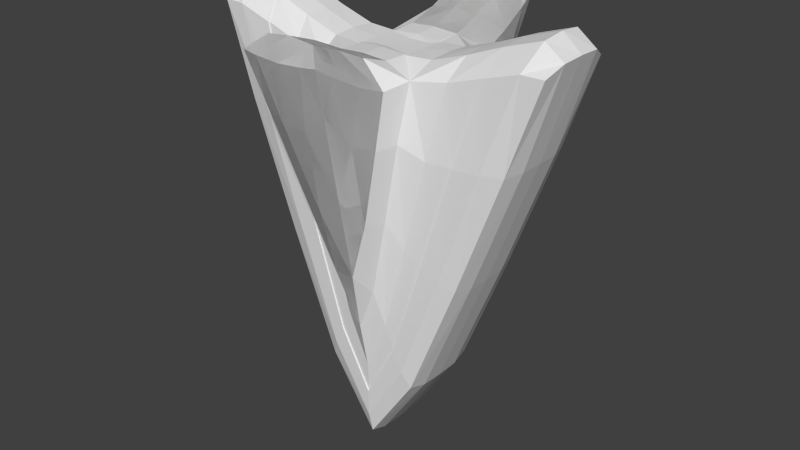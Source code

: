 # Source: ship_enemy_arrow.blend  (saved by Blender 2.70.0; exported with 4.5.12 LTS)
import bpy
from mathutils import Matrix  # noqa: F401  (used for matrix-valued properties, if any)

bpy.ops.wm.read_factory_settings(use_empty=True)
scene = bpy.context.scene
scene.name = 'Scene'

# ---- collections
col_collection_1 = bpy.data.collections.new('Collection 1'); scene.collection.children.link(col_collection_1)

# ---- world
world_world = bpy.data.worlds.new('World'); scene.world = world_world
world_world.color = (0.05088, 0.05088, 0.05088)
world_world.use_sun_shadow = False
world_world.sun_shadow_jitter_overblur = 0.0
world_world.cycles.sampling_method = 'MANUAL'
world_world.cycles.sample_map_resolution = 256

# ---- meshes
me_cylinder_031 = bpy.data.meshes.new('Cylinder.031')
me_cylinder_031.from_pydata([(-1.343e-07, 0.4391, -2.37), (-1.782, 0.4187, 1.789), (1.782, 0.4187, 1.789), (-4.585e-07, -0.4258, -2.37), (-1.782, -0.4054, 1.789), (1.782, -0.4054, 1.789), (0.4704, -0.4833, 1.472), (-0.4704, -0.4833, 1.472), (-2.661e-07, -0.5863, -1.052), (0.4704, 0.4967, 1.472), (-0.4704, 0.4967, 1.472), (-2.637e-08, 0.5996, -1.052), (-0.3965, -1.481, 1.858), (0.3965, -1.481, 1.858), (-0.3965, 1.494, 1.858), (0.3965, 1.494, 1.858), (-0.9877, 0.4389, -0.391), (-0.9877, -0.4256, -0.391), (0.9877, 0.4389, -0.391), (0.9877, -0.4256, -0.391), (-1.849, 0.006663, 1.902), (-3.068e-07, 0.015, -2.444), (1.849, 0.006663, 1.902), (1.215, -0.4262, 1.68), (0.2887, -0.585, 0.167), (-3.825e-07, -0.4874, -1.853), (-1.215, -0.4262, 1.68), (6.412e-08, -0.4872, 1.654), (-0.2887, -0.585, 0.167), (-9.617e-08, 0.5007, -1.853), (0.2887, 0.5983, 0.167), (1.215, 0.4395, 1.68), (9.299e-08, 0.5005, 1.654), (-1.215, 0.4395, 1.68), (-0.2887, 0.5983, 0.167), (-0.421, -1.016, 1.585), (7.008e-09, -1.499, 1.827), (0.421, -1.016, 1.585), (-0.2192, -1.07, 0.5215), (0.2192, -1.07, 0.5215), (0.421, 1.029, 1.585), (5.939e-08, 1.513, 1.827), (-0.421, 1.029, 1.585), (-0.2192, 1.083, 0.5215), (0.2192, 1.083, 0.5215), (-1.035, 0.006665, -0.4141), (1.035, 0.006665, -0.4141), (0.6478, -0.4869, -0.2182), (-0.6478, -0.4869, -0.2182), (0.6478, 0.5002, -0.2182), (-0.6478, 0.5002, -0.2182), (6.214e-08, -1.069, 1.91), (7.274e-08, 1.083, 1.91), (1.294, 0.006663, 1.942), (-1.294, 0.006663, 1.942), (-0.4946, 0.4391, -1.628), (-1.46, 0.4365, 0.8687), (-0.4946, -0.4258, -1.628), (-1.46, -0.4231, 0.8687), (0.4946, 0.4391, -1.628), (1.46, 0.4365, 0.8687), (0.4946, -0.4258, -1.628), (1.46, -0.4231, 0.8687), (-1.841, 0.2437, 1.889), (-1.841, -0.2304, 1.889), (-2.134e-07, 0.246, -2.435), (-3.958e-07, -0.2326, -2.435), (1.841, 0.2437, 1.889), (1.841, -0.2304, 1.889), (1.561, -0.4232, 1.792), (0.4084, -0.5714, 0.9519), (0.1423, -0.5862, -0.6106), (-4.454e-07, -0.4794, -2.141), (-1.561, -0.4232, 1.792), (0.2586, -0.4865, 1.639), (-0.2586, -0.4865, 1.639), (-0.4084, -0.5714, 0.9519), (-0.1423, -0.5862, -0.6106), (-1.094e-07, 0.4927, -2.141), (0.4084, 0.5847, 0.9519), (0.1423, 0.5995, -0.6106), (1.561, 0.4365, 1.792), (0.2586, 0.4999, 1.639), (-0.2586, 0.4999, 1.639), (-1.561, 0.4365, 1.792), (-0.4084, 0.5847, 0.9519), (-0.1423, 0.5995, -0.6106), (-0.436, -0.7317, 1.47), (-0.4143, -1.3, 1.746), (-0.2434, -1.497, 1.844), (0.2434, -1.497, 1.844), (0.436, -0.7317, 1.47), (0.4143, -1.3, 1.746), (-0.09922, -0.79, -0.3855), (-0.3349, -1.338, 1.394), (0.09922, -0.79, -0.3855), (0.3349, -1.338, 1.394), (0.436, 0.745, 1.47), (0.4143, 1.314, 1.746), (-0.2434, 1.511, 1.844), (0.2434, 1.511, 1.844), (-0.436, 0.745, 1.47), (-0.4143, 1.314, 1.746), (-0.09922, 0.8033, -0.3855), (-0.3349, 1.352, 1.394), (0.09922, 0.8033, -0.3855), (0.3349, 1.352, 1.394), (-1.03, -0.2326, -0.4116), (-0.5183, 0.006666, -1.682), (-1.03, 0.2459, -0.4116), (-1.527, 0.006664, 0.8847), (1.03, 0.2459, -0.4116), (0.5183, 0.006666, -1.682), (1.03, -0.2326, -0.4116), (1.527, 0.006664, 0.8847), (0.9627, -0.4798, 0.832), (0.8361, -0.4789, -0.3142), (0.3243, -0.4873, -1.24), (-0.3243, -0.4873, -1.24), (-0.8361, -0.4789, -0.3142), (-0.9627, -0.4798, 0.832), (0.3243, 0.5007, -1.24), (0.8361, 0.4923, -0.3142), (0.9627, 0.4932, 0.832), (-0.9627, 0.4932, 0.832), (-0.8361, 0.4923, -0.3142), (-0.3243, 0.5007, -1.24), (-0.2471, -1.063, 1.874), (6.434e-08, -0.7729, 1.768), (0.2471, -1.063, 1.874), (4.621e-08, -1.349, 2.014), (-0.384, -0.7807, 0.9278), (-0.2601, -0.7892, 0.1901), (-0.3678, -1.062, 1.082), (0.384, -0.7807, 0.9278), (0.3678, -1.062, 1.082), (0.2601, -0.7892, 0.1901), (-1.345e-07, -1.071, 0.3497), (0.1228, -1.343, 1.224), (-0.1228, -1.343, 1.224), (0.2471, 1.077, 1.874), (8.275e-08, 0.7862, 1.768), (-0.2471, 1.077, 1.874), (6.81e-08, 1.362, 2.014), (-0.384, 0.794, 0.9278), (-0.3678, 1.076, 1.082), (-0.2601, 0.8025, 0.1901), (2.517e-08, 1.084, 0.3497), (-0.1228, 1.357, 1.224), (0.1228, 1.357, 1.224), (0.384, 0.794, 0.9278), (0.2601, 0.8025, 0.1901), (0.3678, 1.076, 1.082), (1.285, 0.246, 1.913), (1.657, 0.006663, 2.063), (1.285, -0.2327, 1.913), (-1.285, -0.2327, 1.913), (-1.657, 0.006663, 2.063), (-1.285, 0.246, 1.913), (-0.5157, -0.2326, -1.676), (-0.5157, 0.246, -1.676), (-1.52, -0.2323, 0.8828), (-1.52, 0.2456, 0.8828), (0.5157, 0.246, -1.676), (0.5157, -0.2326, -1.676), (1.52, 0.2456, 0.8828), (1.52, -0.2323, 0.8828), (1.242, -0.4725, 0.8575), (0.4185, -0.4794, -1.455), (-0.4185, -0.4794, -1.455), (-1.242, -0.4725, 0.8575), (0.4185, 0.4927, -1.455), (1.242, 0.4858, 0.8575), (-1.242, 0.4858, 0.8575), (-0.4185, 0.4927, -1.455), (-0.2489, -0.768, 1.735), (0.2489, -0.768, 1.735), (-0.2465, -1.343, 1.985), (0.2465, -1.343, 1.985), (0.2489, 0.7813, 1.735), (-0.2489, 0.7813, 1.735), (0.2465, 1.357, 1.985), (-0.2465, 1.357, 1.985), (1.646, 0.2456, 2.034), (1.646, -0.2323, 2.034), (-1.646, -0.2323, 2.034), (-1.646, 0.2456, 2.034), (0.5097, -0.2359, 1.508), (-0.5097, -0.2359, 1.508), (-2.633e-07, -0.2868, -1.034), (0.5097, 0.2492, 1.508), (-0.5097, 0.2492, 1.508), (-2.597e-08, 0.3002, -1.034), (1.203, -0.2076, 1.67), (0.3153, -0.2862, 0.1728), (-3.785e-07, -0.2379, -1.827), (-1.203, -0.2076, 1.67), (6.362e-08, -0.2378, 1.645), (-0.3153, -0.2862, 0.1728), (-9.507e-08, 0.2512, -1.827), (0.3153, 0.2995, 0.1728), (1.203, 0.2209, 1.67), (9.22e-08, 0.2511, 1.645), (-1.203, 0.2209, 1.67), (-0.3153, 0.2995, 0.1728), (0.5448, 0.006666, 1.649), (-0.5448, 0.006666, 1.649), (0.6414, -0.2376, -0.2086), (-0.6414, -0.2376, -0.2086), (0.6414, 0.251, -0.2086), (-0.6414, 0.251, -0.2086), (1.281, 0.006664, 1.93), (-1.281, 0.006664, 1.93), (8.061e-08, 0.006666, 1.612), (0.847, -0.2054, 1.553), (0.446, -0.2795, 0.9498), (0.1652, -0.2868, -0.597), (-3.274e-07, -0.2375, -1.512), (-0.847, -0.2054, 1.553), (0.256, -0.2375, 1.63), (-0.256, -0.2375, 1.63), (-0.446, -0.2795, 0.9498), (-0.1652, -0.2868, -0.597), (-5.962e-08, 0.2509, -1.512), (0.446, 0.2928, 0.9498), (0.1652, 0.3001, -0.597), (0.847, 0.2187, 1.553), (0.256, 0.2508, 1.63), (-0.256, 0.2508, 1.63), (-0.847, 0.2187, 1.553), (-0.446, 0.2928, 0.9498), (-0.1652, 0.3001, -0.597), (0.5412, -0.1124, 1.634), (0.5412, 0.1257, 1.634), (-0.5412, -0.1124, 1.634), (-0.5412, 0.1257, 1.634), (0.953, -0.2342, 0.8312), (0.3211, -0.2379, -1.22), (0.4563, -0.2373, -0.0903), (-0.3211, -0.2379, -1.22), (-0.953, -0.2342, 0.8312), (-0.4563, -0.2373, -0.0903), (0.3211, 0.2512, -1.22), (0.953, 0.2475, 0.8312), (0.4563, 0.2506, -0.09029), (-0.953, 0.2475, 0.8312), (-0.3211, 0.2512, -1.22), (-0.4563, 0.2506, -0.09029), (0.9016, 0.006666, 1.775), (1.273, 0.1251, 1.902), (1.273, -0.1118, 1.902), (-1.273, -0.1118, 1.902), (-1.273, 0.1251, 1.902), (-0.9016, 0.006666, 1.775), (8.199e-08, 0.1262, 1.616), (0.2606, 0.006666, 1.616), (7.205e-08, -0.1128, 1.616), (-0.2606, 0.006666, 1.616), (0.6756, -0.2335, 0.8238), (0.2294, -0.2375, -0.9809), (-0.2294, -0.2375, -0.9809), (-0.6756, -0.2335, 0.8238), (0.2294, 0.2509, -0.9809), (0.6756, 0.2468, 0.8238), (-0.6756, 0.2468, 0.8238), (-0.2294, 0.2509, -0.9809), (0.8957, 0.1222, 1.751), (0.8957, -0.1089, 1.751), (-0.8957, -0.1089, 1.751), (-0.8957, 0.1222, 1.751), (0.2601, 0.1261, 1.618), (0.2601, -0.1128, 1.618), (-0.2601, 0.1261, 1.618), (-0.2601, -0.1128, 1.618)], [], [(66, 3, 57, 159), (21, 66, 159, 108), (159, 57, 17, 107), (108, 159, 107, 45), (65, 21, 108, 160), (0, 65, 160, 55), (160, 108, 45, 109), (55, 160, 109, 16), (107, 17, 58, 161), (45, 107, 161, 110), (161, 58, 4, 64), (110, 161, 64, 20), (109, 45, 110, 162), (16, 109, 162, 56), (162, 110, 20, 63), (56, 162, 63, 1), (65, 0, 59, 163), (21, 65, 163, 112), (163, 59, 18, 111), (112, 163, 111, 46), (66, 21, 112, 164), (3, 66, 164, 61), (164, 112, 46, 113), (61, 164, 113, 19), (111, 18, 60, 165), (46, 111, 165, 114), (165, 60, 2, 67), (114, 165, 67, 22), (113, 46, 114, 166), (19, 113, 166, 62), (166, 114, 22, 68), (62, 166, 68, 5), (62, 5, 69, 167), (19, 62, 167, 116), (167, 69, 23, 115), (116, 167, 115, 47), (61, 19, 116, 168), (3, 61, 168, 72), (168, 116, 47, 117), (72, 168, 117, 25), (57, 3, 72, 169), (17, 57, 169, 119), (169, 72, 25, 118), (119, 169, 118, 48), (58, 17, 119, 170), (4, 58, 170, 73), (170, 119, 48, 120), (73, 170, 120, 26), (59, 0, 78, 171), (18, 59, 171, 122), (171, 78, 29, 121), (122, 171, 121, 49), (60, 18, 122, 172), (2, 60, 172, 81), (172, 122, 49, 123), (81, 172, 123, 31), (25, 117, 237, 195), (155, 53, 211, 250), (75, 27, 197, 220), (48, 118, 239, 208), (50, 124, 245, 210), (156, 26, 196, 251), (30, 79, 224, 200), (115, 23, 193, 236), (56, 1, 84, 173), (16, 56, 173, 125), (173, 84, 33, 124), (125, 173, 124, 50), (55, 16, 125, 174), (0, 55, 174, 78), (174, 125, 50, 126), (78, 174, 126, 29), (10, 85, 230, 191), (153, 31, 201, 249), (70, 24, 194, 215), (32, 83, 228, 202), (76, 7, 188, 221), (29, 126, 246, 199), (158, 54, 212, 252), (117, 47, 207, 237), (75, 7, 87, 175), (27, 75, 175, 128), (175, 87, 35, 127), (128, 175, 127, 51), (74, 27, 128, 176), (6, 74, 176, 91), (176, 128, 51, 129), (91, 176, 129, 37), (127, 35, 88, 177), (51, 127, 177, 130), (130, 177, 89, 36), (129, 51, 130, 178), (37, 129, 178, 92), (178, 130, 36, 90), (131, 35, 87), (87, 76, 131), (28, 131, 76), (76, 87, 7), (131, 28, 132), (132, 133, 131), (35, 131, 133), (133, 132, 38), (94, 12, 88), (88, 133, 94), (38, 94, 133), (133, 88, 35), (93, 38, 132), (132, 77, 93), (8, 93, 77), (77, 132, 28), (134, 24, 70), (70, 91, 134), (37, 134, 91), (91, 70, 6), (134, 37, 135), (135, 136, 134), (24, 134, 136), (136, 135, 39), (95, 8, 71), (71, 136, 95), (39, 95, 136), (136, 71, 24), (96, 39, 135), (135, 92, 96), (13, 96, 92), (92, 135, 37), (137, 38, 93), (93, 95, 137), (39, 137, 95), (95, 93, 8), (137, 39, 138), (138, 139, 137), (38, 137, 139), (139, 138, 36), (89, 12, 94), (94, 139, 89), (36, 89, 139), (139, 94, 38), (90, 36, 138), (138, 96, 90), (13, 90, 96), (96, 138, 39), (82, 9, 97, 179), (32, 82, 179, 141), (179, 97, 40, 140), (141, 179, 140, 52), (83, 32, 141, 180), (10, 83, 180, 101), (180, 141, 52, 142), (101, 180, 142, 42), (140, 40, 98, 181), (52, 140, 181, 143), (143, 181, 100, 41), (142, 52, 143, 182), (42, 142, 182, 102), (182, 143, 41, 99), (144, 34, 85), (85, 101, 144), (42, 144, 101), (101, 85, 10), (144, 42, 145), (145, 146, 144), (34, 144, 146), (146, 145, 43), (103, 11, 86), (86, 146, 103), (43, 103, 146), (146, 86, 34), (104, 43, 145), (145, 102, 104), (14, 104, 102), (102, 145, 42), (147, 44, 105), (105, 103, 147), (43, 147, 103), (103, 105, 11), (147, 43, 148), (148, 149, 147), (44, 147, 149), (149, 148, 41), (100, 15, 106), (106, 149, 100), (41, 100, 149), (149, 106, 44), (99, 41, 148), (148, 104, 99), (14, 99, 104), (104, 148, 43), (150, 40, 97), (97, 79, 150), (30, 150, 79), (79, 97, 9), (150, 30, 151), (151, 152, 150), (40, 150, 152), (152, 151, 44), (106, 15, 98), (98, 152, 106), (44, 106, 152), (152, 98, 40), (105, 44, 151), (151, 80, 105), (11, 105, 80), (80, 151, 30), (11, 80, 225, 192), (123, 49, 209, 243), (71, 8, 189, 216), (74, 6, 187, 219), (81, 31, 153, 183), (2, 81, 183, 67), (183, 153, 53, 154), (67, 183, 154, 22), (124, 33, 203, 245), (54, 156, 251, 212), (49, 121, 242, 209), (47, 115, 236, 207), (154, 53, 155, 184), (22, 154, 184, 68), (184, 155, 23, 69), (68, 184, 69, 5), (64, 4, 73, 185), (20, 64, 185, 157), (185, 73, 26, 156), (157, 185, 156, 54), (63, 20, 157, 186), (1, 63, 186, 84), (186, 157, 54, 158), (84, 186, 158, 33), (85, 34, 204, 230), (9, 82, 227, 190), (28, 76, 221, 198), (80, 30, 200, 225), (86, 11, 192, 231), (31, 123, 243, 201), (24, 71, 216, 194), (26, 120, 240, 196), (8, 77, 222, 189), (27, 74, 219, 197), (23, 155, 250, 193), (121, 29, 199, 242), (7, 75, 220, 188), (118, 25, 195, 239), (82, 32, 202, 227), (34, 86, 231, 204), (79, 9, 190, 224), (53, 153, 249, 211), (83, 10, 191, 228), (77, 28, 198, 222), (6, 70, 215, 187), (120, 48, 208, 240), (126, 50, 210, 246), (33, 158, 252, 203), (102, 182, 14), (182, 99, 14), (181, 98, 15), (181, 15, 100), (92, 178, 13), (178, 90, 13), (177, 88, 12), (177, 12, 89), (236, 193, 214, 258), (207, 236, 258, 238), (258, 214, 187, 215), (238, 258, 215, 194), (237, 207, 238, 259), (195, 237, 259, 217), (259, 238, 194, 216), (217, 259, 216, 189), (239, 195, 217, 260), (208, 239, 260, 241), (260, 217, 189, 222), (241, 260, 222, 198), (240, 208, 241, 261), (196, 240, 261, 218), (261, 241, 198, 221), (218, 261, 221, 188), (242, 199, 223, 262), (209, 242, 262, 244), (262, 223, 192, 225), (244, 262, 225, 200), (243, 209, 244, 263), (201, 243, 263, 226), (263, 244, 200, 224), (226, 263, 224, 190), (245, 203, 229, 264), (210, 245, 264, 247), (264, 229, 191, 230), (247, 264, 230, 204), (246, 210, 247, 265), (199, 246, 265, 223), (265, 247, 204, 231), (223, 265, 231, 192), (226, 190, 233, 266), (201, 226, 266, 249), (266, 233, 205, 248), (249, 266, 248, 211), (248, 205, 232, 267), (211, 248, 267, 250), (267, 232, 187, 214), (250, 267, 214, 193), (251, 196, 218, 268), (212, 251, 268, 253), (268, 218, 188, 234), (253, 268, 234, 206), (252, 212, 253, 269), (203, 252, 269, 229), (269, 253, 206, 235), (229, 269, 235, 191), (233, 190, 227, 270), (205, 233, 270, 255), (270, 227, 202, 254), (255, 270, 254, 213), (232, 205, 255, 271), (187, 232, 271, 219), (271, 255, 213, 256), (219, 271, 256, 197), (254, 202, 228, 272), (213, 254, 272, 257), (272, 228, 191, 235), (257, 272, 235, 206), (256, 213, 257, 273), (197, 256, 273, 220), (273, 257, 206, 234), (220, 273, 234, 188)])
_uv = me_cylinder_031.uv_layers.new(name='UVTex')
_uv.uv.foreach_set('vector', [0.4599, 0.9353, 0.4426, 0.9294, 0.4479, 0.8533, 0.4642, 0.8567, 0.4822, 0.9368, 0.4599, 0.9353, 0.4642, 0.8567, 0.484, 0.8577, 0.4642, 0.8567, 0.4479, 0.8533, 0.4508, 0.7402, 0.4676, 0.7415, 0.484, 0.8577, 0.4642, 0.8567, 0.4676, 0.7415, 0.4877, 0.7425, 0.503, 0.9367, 0.4822, 0.9368, 0.484, 0.8577, 0.5039, 0.8579, 0.5207, 0.9319, 0.503, 0.9367, 0.5039, 0.8579, 0.5203, 0.8556, 0.5039, 0.8579, 0.484, 0.8577, 0.4877, 0.7425, 0.5078, 0.7428, 0.5203, 0.8556, 0.5039, 0.8579, 0.5078, 0.7428, 0.5247, 0.7425, 0.4676, 0.7415, 0.4508, 0.7402, 0.4629, 0.635, 0.4764, 0.6354, 0.4877, 0.7425, 0.4676, 0.7415, 0.4764, 0.6354, 0.4911, 0.6366, 0.4764, 0.6354, 0.4629, 0.635, 0.4797, 0.5909, 0.4856, 0.5894, 0.4911, 0.6366, 0.4764, 0.6354, 0.4856, 0.5894, 0.4927, 0.589, 0.5078, 0.7428, 0.4877, 0.7425, 0.4911, 0.6366, 0.5059, 0.6364, 0.5247, 0.7425, 0.5078, 0.7428, 0.5059, 0.6364, 0.5194, 0.6368, 0.5059, 0.6364, 0.4911, 0.6366, 0.4927, 0.589, 0.4996, 0.5899, 0.5194, 0.6368, 0.5059, 0.6364, 0.4996, 0.5899, 0.5055, 0.5917, 0.489, 0.9434, 0.4715, 0.9379, 0.4749, 0.8617, 0.4913, 0.8647, 0.5097, 0.9443, 0.489, 0.9434, 0.4913, 0.8647, 0.5111, 0.8653, 0.4913, 0.8647, 0.4749, 0.8617, 0.475, 0.7486, 0.4918, 0.7495, 0.5111, 0.8653, 0.4913, 0.8647, 0.4918, 0.7495, 0.512, 0.75, 0.5321, 0.9437, 0.5097, 0.9443, 0.5111, 0.8653, 0.531, 0.865, 0.5496, 0.9385, 0.5321, 0.9437, 0.531, 0.865, 0.5473, 0.8622, 0.531, 0.865, 0.5111, 0.8653, 0.512, 0.75, 0.5321, 0.7498, 0.5473, 0.8622, 0.531, 0.865, 0.5321, 0.7498, 0.549, 0.7491, 0.4918, 0.7495, 0.475, 0.7486, 0.4845, 0.6431, 0.498, 0.6432, 0.512, 0.75, 0.4918, 0.7495, 0.498, 0.6432, 0.5128, 0.644, 0.498, 0.6432, 0.4845, 0.6431, 0.5002, 0.5986, 0.5061, 0.597, 0.5128, 0.644, 0.498, 0.6432, 0.5061, 0.597, 0.5131, 0.5964, 0.5321, 0.7498, 0.512, 0.75, 0.5128, 0.644, 0.5275, 0.6435, 0.549, 0.7491, 0.5321, 0.7498, 0.5275, 0.6435, 0.5411, 0.6436, 0.5275, 0.6435, 0.5128, 0.644, 0.5131, 0.5964, 0.5201, 0.5971, 0.5411, 0.6436, 0.5275, 0.6435, 0.5201, 0.5971, 0.526, 0.5988, 0.5411, 0.6436, 0.526, 0.5988, 0.5336, 0.5943, 0.5567, 0.6458, 0.549, 0.7491, 0.5411, 0.6436, 0.5567, 0.6458, 0.564, 0.7471, 0.5567, 0.6458, 0.5336, 0.5943, 0.5526, 0.5886, 0.5795, 0.6491, 0.564, 0.7471, 0.5567, 0.6458, 0.5795, 0.6491, 0.5822, 0.7444, 0.5473, 0.8622, 0.549, 0.7491, 0.564, 0.7471, 0.5602, 0.8523, 0.5496, 0.9385, 0.5473, 0.8622, 0.5602, 0.8523, 0.5615, 0.9208, 0.5602, 0.8523, 0.564, 0.7471, 0.5822, 0.7444, 0.5754, 0.839, 0.5615, 0.9208, 0.5602, 0.8523, 0.5754, 0.839, 0.5741, 0.8992, 0.4479, 0.8533, 0.4426, 0.9294, 0.4315, 0.9113, 0.4355, 0.8429, 0.4508, 0.7402, 0.4479, 0.8533, 0.4355, 0.8429, 0.4358, 0.7375, 0.4355, 0.8429, 0.4315, 0.9113, 0.4197, 0.8891, 0.4208, 0.829, 0.4358, 0.7375, 0.4355, 0.8429, 0.4208, 0.829, 0.4178, 0.7341, 0.4629, 0.635, 0.4508, 0.7402, 0.4358, 0.7375, 0.4472, 0.6367, 0.4797, 0.5909, 0.4629, 0.635, 0.4472, 0.6367, 0.4723, 0.5861, 0.4472, 0.6367, 0.4358, 0.7375, 0.4178, 0.7341, 0.4242, 0.6391, 0.4723, 0.5861, 0.4472, 0.6367, 0.4242, 0.6391, 0.4536, 0.5796, 0.4749, 0.8617, 0.4715, 0.9379, 0.4599, 0.9201, 0.4622, 0.8516, 0.475, 0.7486, 0.4749, 0.8617, 0.4622, 0.8516, 0.4599, 0.7463, 0.4622, 0.8516, 0.4599, 0.9201, 0.4476, 0.8982, 0.4472, 0.8381, 0.4599, 0.7463, 0.4622, 0.8516, 0.4472, 0.8381, 0.4419, 0.7433, 0.4845, 0.6431, 0.475, 0.7486, 0.4599, 0.7463, 0.4688, 0.6452, 0.5002, 0.5986, 0.4845, 0.6431, 0.4688, 0.6452, 0.4926, 0.594, 0.4688, 0.6452, 0.4599, 0.7463, 0.4419, 0.7433, 0.4459, 0.6481, 0.4926, 0.594, 0.4688, 0.6452, 0.4459, 0.6481, 0.4738, 0.588, 0.5741, 0.8992, 0.5754, 0.839, 0.5974, 0.8387, 0.5953, 0.8979, 0.5347, 0.573, 0.5134, 0.5596, 0.5134, 0.5576, 0.5265, 0.5632, 0.7853, 0.3997, 0.8099, 0.3992, 0.8099, 0.4223, 0.7869, 0.4228, 0.4178, 0.7341, 0.4208, 0.829, 0.3988, 0.8278, 0.3953, 0.733, 0.558, 0.7386, 0.5577, 0.6434, 0.5803, 0.6378, 0.5806, 0.739, 0.472, 0.5648, 0.4536, 0.5796, 0.4458, 0.5567, 0.4806, 0.5553, 0.8063, 0.1559, 0.7773, 0.2129, 0.7559, 0.2024, 0.7852, 0.1447, 0.5795, 0.6491, 0.5526, 0.5886, 0.5612, 0.566, 0.6019, 0.643, 0.5194, 0.6368, 0.5055, 0.5917, 0.5132, 0.5874, 0.535, 0.6395, 0.5247, 0.7425, 0.5194, 0.6368, 0.535, 0.6395, 0.5399, 0.7409, 0.535, 0.6395, 0.5132, 0.5874, 0.5323, 0.5822, 0.5577, 0.6434, 0.5399, 0.7409, 0.535, 0.6395, 0.5577, 0.6434, 0.558, 0.7386, 0.5203, 0.8556, 0.5247, 0.7425, 0.5399, 0.7409, 0.5334, 0.846, 0.5207, 0.9319, 0.5203, 0.8556, 0.5334, 0.846, 0.533, 0.9145, 0.5334, 0.846, 0.5399, 0.7409, 0.558, 0.7386, 0.5489, 0.8331, 0.533, 0.9145, 0.5334, 0.846, 0.5489, 0.8331, 0.5461, 0.8932, 0.9471, 0.2521, 0.9212, 0.2129, 0.9426, 0.2024, 0.9653, 0.243, 0.4919, 0.5727, 0.4738, 0.588, 0.4655, 0.5653, 0.5002, 0.563, 0.8818, 0.2106, 0.8529, 0.1536, 0.874, 0.1424, 0.9033, 0.2001, 0.8493, 0.4015, 0.8739, 0.402, 0.8723, 0.4251, 0.8493, 0.4246, 0.738, 0.2106, 0.7121, 0.2498, 0.6938, 0.2407, 0.7165, 0.2001, 0.5461, 0.8932, 0.5489, 0.8331, 0.5709, 0.8333, 0.5674, 0.8924, 0.5148, 0.5662, 0.4938, 0.5522, 0.4939, 0.5502, 0.5069, 0.5562, 0.5754, 0.839, 0.5822, 0.7444, 0.6047, 0.7442, 0.5974, 0.8387, 0.7853, 0.3997, 0.759, 0.4038, 0.7593, 0.3806, 0.7872, 0.3717, 0.8099, 0.3992, 0.7853, 0.3997, 0.7872, 0.3717, 0.8099, 0.3709, 0.7872, 0.3717, 0.7593, 0.3806, 0.7627, 0.3538, 0.7898, 0.3436, 0.8099, 0.3709, 0.7872, 0.3717, 0.7898, 0.3436, 0.8099, 0.3432, 0.8346, 0.3997, 0.8099, 0.3992, 0.8099, 0.3709, 0.8326, 0.3717, 0.8608, 0.4038, 0.8346, 0.3997, 0.8326, 0.3717, 0.8605, 0.3806, 0.8326, 0.3717, 0.8099, 0.3709, 0.8099, 0.3432, 0.83, 0.3436, 0.8605, 0.3806, 0.8326, 0.3717, 0.83, 0.3436, 0.8571, 0.3538, 0.7898, 0.3436, 0.7627, 0.3538, 0.7697, 0.3256, 0.7928, 0.3211, 0.8099, 0.3432, 0.7898, 0.3436, 0.7928, 0.3211, 0.8099, 0.3213, 0.8099, 0.3213, 0.7928, 0.3211, 0.7912, 0.306, 0.8099, 0.3039, 0.83, 0.3436, 0.8099, 0.3432, 0.8099, 0.3213, 0.827, 0.3211, 0.8571, 0.3538, 0.83, 0.3436, 0.827, 0.3211, 0.8501, 0.3256, 0.827, 0.3211, 0.8099, 0.3213, 0.8099, 0.3039, 0.8286, 0.306, 0.7551, 0.2158, 0.7511, 0.2728, 0.7334, 0.2548, 0.7334, 0.2548, 0.738, 0.2106, 0.7551, 0.2158, 0.7669, 0.1537, 0.7551, 0.2158, 0.738, 0.2106, 0.738, 0.2106, 0.7334, 0.2548, 0.7121, 0.2498, 0.7551, 0.2158, 0.7669, 0.1537, 0.7812, 0.1622, 0.7812, 0.1622, 0.7711, 0.2364, 0.7551, 0.2158, 0.7511, 0.2728, 0.7551, 0.2158, 0.7711, 0.2364, 0.7711, 0.2364, 0.7812, 0.1622, 0.792, 0.1953, 0.7825, 0.2682, 0.7786, 0.3087, 0.7677, 0.2942, 0.7677, 0.2942, 0.7711, 0.2364, 0.7825, 0.2682, 0.792, 0.1953, 0.7825, 0.2682, 0.7711, 0.2364, 0.7711, 0.2364, 0.7677, 0.2942, 0.7511, 0.2728, 0.8022, 0.1231, 0.792, 0.1953, 0.7812, 0.1622, 0.7812, 0.1622, 0.7958, 0.1031, 0.8022, 0.1231, 0.8099, 0.09079, 0.8022, 0.1231, 0.7958, 0.1031, 0.7958, 0.1031, 0.7812, 0.1622, 0.7669, 0.1537, 0.8647, 0.2158, 0.8529, 0.1536, 0.8818, 0.2106, 0.8818, 0.2106, 0.8864, 0.2548, 0.8647, 0.2158, 0.8687, 0.2728, 0.8647, 0.2158, 0.8864, 0.2548, 0.8864, 0.2548, 0.8818, 0.2106, 0.9077, 0.2498, 0.8647, 0.2158, 0.8687, 0.2728, 0.8487, 0.2364, 0.8487, 0.2364, 0.8386, 0.1622, 0.8647, 0.2158, 0.8529, 0.1536, 0.8647, 0.2158, 0.8386, 0.1622, 0.8386, 0.1622, 0.8487, 0.2364, 0.8278, 0.1953, 0.8176, 0.1231, 0.8099, 0.09079, 0.8239, 0.1031, 0.8239, 0.1031, 0.8386, 0.1622, 0.8176, 0.1231, 0.8278, 0.1953, 0.8176, 0.1231, 0.8386, 0.1622, 0.8386, 0.1622, 0.8239, 0.1031, 0.8529, 0.1536, 0.8373, 0.2682, 0.8278, 0.1953, 0.8487, 0.2364, 0.8487, 0.2364, 0.8521, 0.2942, 0.8373, 0.2682, 0.8412, 0.3087, 0.8373, 0.2682, 0.8521, 0.2942, 0.8521, 0.2942, 0.8487, 0.2364, 0.8687, 0.2728, 0.8099, 0.1827, 0.792, 0.1953, 0.8022, 0.1231, 0.8022, 0.1231, 0.8176, 0.1231, 0.8099, 0.1827, 0.8278, 0.1953, 0.8099, 0.1827, 0.8176, 0.1231, 0.8176, 0.1231, 0.8022, 0.1231, 0.8099, 0.09079, 0.8099, 0.1827, 0.8278, 0.1953, 0.8197, 0.2551, 0.8197, 0.2551, 0.8001, 0.2551, 0.8099, 0.1827, 0.792, 0.1953, 0.8099, 0.1827, 0.8001, 0.2551, 0.8001, 0.2551, 0.8197, 0.2551, 0.8099, 0.3039, 0.7912, 0.306, 0.7786, 0.3087, 0.7825, 0.2682, 0.7825, 0.2682, 0.8001, 0.2551, 0.7912, 0.306, 0.8099, 0.3039, 0.7912, 0.306, 0.8001, 0.2551, 0.8001, 0.2551, 0.7825, 0.2682, 0.792, 0.1953, 0.8286, 0.306, 0.8099, 0.3039, 0.8197, 0.2551, 0.8197, 0.2551, 0.8373, 0.2682, 0.8286, 0.306, 0.8412, 0.3087, 0.8286, 0.306, 0.8373, 0.2682, 0.8373, 0.2682, 0.8197, 0.2551, 0.8278, 0.1953, 0.8246, 0.402, 0.7983, 0.4061, 0.7986, 0.3829, 0.8265, 0.3739, 0.8493, 0.4015, 0.8246, 0.402, 0.8265, 0.3739, 0.8493, 0.3732, 0.8265, 0.3739, 0.7986, 0.3829, 0.8021, 0.356, 0.8291, 0.3459, 0.8493, 0.3732, 0.8265, 0.3739, 0.8291, 0.3459, 0.8493, 0.3454, 0.8739, 0.402, 0.8493, 0.4015, 0.8493, 0.3732, 0.872, 0.3739, 0.9002, 0.4061, 0.8739, 0.402, 0.872, 0.3739, 0.8999, 0.3829, 0.872, 0.3739, 0.8493, 0.3732, 0.8493, 0.3454, 0.8694, 0.3459, 0.8999, 0.3829, 0.872, 0.3739, 0.8694, 0.3459, 0.8965, 0.356, 0.8291, 0.3459, 0.8021, 0.356, 0.8091, 0.3278, 0.8321, 0.3234, 0.8493, 0.3454, 0.8291, 0.3459, 0.8321, 0.3234, 0.8493, 0.3236, 0.8493, 0.3236, 0.8321, 0.3234, 0.8306, 0.3083, 0.8493, 0.3062, 0.8694, 0.3459, 0.8493, 0.3454, 0.8493, 0.3236, 0.8664, 0.3234, 0.8965, 0.356, 0.8694, 0.3459, 0.8664, 0.3234, 0.8894, 0.3278, 0.8664, 0.3234, 0.8493, 0.3236, 0.8493, 0.3062, 0.8679, 0.3083, 0.904, 0.2181, 0.8923, 0.1559, 0.9212, 0.2129, 0.9212, 0.2129, 0.9258, 0.2571, 0.904, 0.2181, 0.908, 0.2751, 0.904, 0.2181, 0.9258, 0.2571, 0.9258, 0.2571, 0.9212, 0.2129, 0.9471, 0.2521, 0.904, 0.2181, 0.908, 0.2751, 0.8881, 0.2387, 0.8881, 0.2387, 0.878, 0.1645, 0.904, 0.2181, 0.8923, 0.1559, 0.904, 0.2181, 0.878, 0.1645, 0.878, 0.1645, 0.8881, 0.2387, 0.8672, 0.1976, 0.8569, 0.1254, 0.8493, 0.09308, 0.8633, 0.1054, 0.8633, 0.1054, 0.878, 0.1645, 0.8569, 0.1254, 0.8672, 0.1976, 0.8569, 0.1254, 0.878, 0.1645, 0.878, 0.1645, 0.8633, 0.1054, 0.8923, 0.1559, 0.8767, 0.2705, 0.8672, 0.1976, 0.8881, 0.2387, 0.8881, 0.2387, 0.8915, 0.2965, 0.8767, 0.2705, 0.8805, 0.3109, 0.8767, 0.2705, 0.8915, 0.2965, 0.8915, 0.2965, 0.8881, 0.2387, 0.908, 0.2751, 0.8493, 0.185, 0.8313, 0.1976, 0.8416, 0.1254, 0.8416, 0.1254, 0.8569, 0.1254, 0.8493, 0.185, 0.8672, 0.1976, 0.8493, 0.185, 0.8569, 0.1254, 0.8569, 0.1254, 0.8416, 0.1254, 0.8493, 0.09308, 0.8493, 0.185, 0.8672, 0.1976, 0.8591, 0.2574, 0.8591, 0.2574, 0.8394, 0.2574, 0.8493, 0.185, 0.8313, 0.1976, 0.8493, 0.185, 0.8394, 0.2574, 0.8394, 0.2574, 0.8591, 0.2574, 0.8493, 0.3062, 0.8306, 0.3083, 0.818, 0.3109, 0.8219, 0.2705, 0.8219, 0.2705, 0.8394, 0.2574, 0.8306, 0.3083, 0.8493, 0.3062, 0.8306, 0.3083, 0.8394, 0.2574, 0.8394, 0.2574, 0.8219, 0.2705, 0.8313, 0.1976, 0.8679, 0.3083, 0.8493, 0.3062, 0.8591, 0.2574, 0.8591, 0.2574, 0.8767, 0.2705, 0.8679, 0.3083, 0.8805, 0.3109, 0.8679, 0.3083, 0.8767, 0.2705, 0.8767, 0.2705, 0.8591, 0.2574, 0.8672, 0.1976, 0.7945, 0.218, 0.7905, 0.2751, 0.7727, 0.2571, 0.7727, 0.2571, 0.7773, 0.2129, 0.7945, 0.218, 0.8063, 0.1559, 0.7945, 0.218, 0.7773, 0.2129, 0.7773, 0.2129, 0.7727, 0.2571, 0.7514, 0.2521, 0.7945, 0.218, 0.8063, 0.1559, 0.8205, 0.1645, 0.8205, 0.1645, 0.8104, 0.2387, 0.7945, 0.218, 0.7905, 0.2751, 0.7945, 0.218, 0.8104, 0.2387, 0.8104, 0.2387, 0.8205, 0.1645, 0.8313, 0.1976, 0.8219, 0.2705, 0.818, 0.3109, 0.8071, 0.2965, 0.8071, 0.2965, 0.8104, 0.2387, 0.8219, 0.2705, 0.8313, 0.1976, 0.8219, 0.2705, 0.8104, 0.2387, 0.8104, 0.2387, 0.8071, 0.2965, 0.7905, 0.2751, 0.8416, 0.1254, 0.8313, 0.1976, 0.8205, 0.1645, 0.8205, 0.1645, 0.8352, 0.1054, 0.8416, 0.1254, 0.8493, 0.09308, 0.8416, 0.1254, 0.8352, 0.1054, 0.8352, 0.1054, 0.8205, 0.1645, 0.8063, 0.1559, 0.8493, 0.09308, 0.8352, 0.1054, 0.8192, 0.09121, 0.8493, 0.06906, 0.4459, 0.6481, 0.4419, 0.7433, 0.4193, 0.7428, 0.4236, 0.6417, 0.8239, 0.1031, 0.8099, 0.09079, 0.8099, 0.06677, 0.8399, 0.08893, 0.8346, 0.3997, 0.8608, 0.4038, 0.8581, 0.4259, 0.8329, 0.4228, 0.4926, 0.594, 0.4738, 0.588, 0.4919, 0.5727, 0.5046, 0.5894, 0.5002, 0.5986, 0.4926, 0.594, 0.5046, 0.5894, 0.5061, 0.597, 0.5046, 0.5894, 0.4919, 0.5727, 0.5134, 0.5596, 0.5132, 0.5883, 0.5061, 0.597, 0.5046, 0.5894, 0.5132, 0.5883, 0.5131, 0.5964, 0.5577, 0.6434, 0.5323, 0.5822, 0.5415, 0.5598, 0.5803, 0.6378, 0.4938, 0.5522, 0.472, 0.5648, 0.4806, 0.5553, 0.4939, 0.5502, 0.4419, 0.7433, 0.4472, 0.8381, 0.4252, 0.8374, 0.4193, 0.7428, 0.5822, 0.7444, 0.5795, 0.6491, 0.6019, 0.643, 0.6047, 0.7442, 0.5132, 0.5883, 0.5134, 0.5596, 0.5347, 0.573, 0.5217, 0.5895, 0.5131, 0.5964, 0.5132, 0.5883, 0.5217, 0.5895, 0.5201, 0.5971, 0.5217, 0.5895, 0.5347, 0.573, 0.5526, 0.5886, 0.5336, 0.5943, 0.5201, 0.5971, 0.5217, 0.5895, 0.5336, 0.5943, 0.526, 0.5988, 0.4856, 0.5894, 0.4797, 0.5909, 0.4723, 0.5861, 0.4844, 0.5818, 0.4927, 0.589, 0.4856, 0.5894, 0.4844, 0.5818, 0.4929, 0.5809, 0.4844, 0.5818, 0.4723, 0.5861, 0.4536, 0.5796, 0.472, 0.5648, 0.4929, 0.5809, 0.4844, 0.5818, 0.472, 0.5648, 0.4938, 0.5522, 0.4996, 0.5899, 0.4927, 0.589, 0.4929, 0.5809, 0.5014, 0.5823, 0.5055, 0.5917, 0.4996, 0.5899, 0.5014, 0.5823, 0.5132, 0.5874, 0.5014, 0.5823, 0.4929, 0.5809, 0.4938, 0.5522, 0.5148, 0.5662, 0.5132, 0.5874, 0.5014, 0.5823, 0.5148, 0.5662, 0.5323, 0.5822, 0.9212, 0.2129, 0.8923, 0.1559, 0.9133, 0.1447, 0.9426, 0.2024, 0.7983, 0.4061, 0.8246, 0.402, 0.8263, 0.4251, 0.8011, 0.4282, 0.7669, 0.1537, 0.738, 0.2106, 0.7165, 0.2001, 0.7458, 0.1424, 0.8352, 0.1054, 0.8063, 0.1559, 0.7852, 0.1447, 0.8192, 0.09121, 0.8633, 0.1054, 0.8493, 0.09308, 0.8493, 0.06906, 0.8793, 0.09122, 0.4738, 0.588, 0.4459, 0.6481, 0.4236, 0.6417, 0.4655, 0.5653, 0.8529, 0.1536, 0.8239, 0.1031, 0.8399, 0.08893, 0.874, 0.1424, 0.4536, 0.5796, 0.4242, 0.6391, 0.4021, 0.6321, 0.4458, 0.5567, 0.8099, 0.09079, 0.7958, 0.1031, 0.7798, 0.08893, 0.8099, 0.06677, 0.8099, 0.3992, 0.8346, 0.3997, 0.8329, 0.4228, 0.8099, 0.4223, 0.5526, 0.5886, 0.5347, 0.573, 0.5265, 0.5632, 0.5612, 0.566, 0.4472, 0.8381, 0.4476, 0.8982, 0.4264, 0.8966, 0.4252, 0.8374, 0.759, 0.4038, 0.7853, 0.3997, 0.7869, 0.4228, 0.7617, 0.4259, 0.4208, 0.829, 0.4197, 0.8891, 0.3986, 0.887, 0.3988, 0.8278, 0.8246, 0.402, 0.8493, 0.4015, 0.8493, 0.4246, 0.8263, 0.4251, 0.8923, 0.1559, 0.8633, 0.1054, 0.8793, 0.09122, 0.9133, 0.1447, 0.7773, 0.2129, 0.7514, 0.2521, 0.7332, 0.243, 0.7559, 0.2024, 0.5134, 0.5596, 0.4919, 0.5727, 0.5002, 0.563, 0.5134, 0.5576, 0.8739, 0.402, 0.9002, 0.4061, 0.8974, 0.4282, 0.8723, 0.4251, 0.7958, 0.1031, 0.7669, 0.1537, 0.7458, 0.1424, 0.7798, 0.08893, 0.9077, 0.2498, 0.8818, 0.2106, 0.9033, 0.2001, 0.926, 0.2407, 0.4242, 0.6391, 0.4178, 0.7341, 0.3953, 0.733, 0.4021, 0.6321, 0.5489, 0.8331, 0.558, 0.7386, 0.5806, 0.739, 0.5709, 0.8333, 0.5323, 0.5822, 0.5148, 0.5662, 0.5069, 0.5562, 0.5415, 0.5598, 0.8894, 0.3278, 0.8664, 0.3234, 0.8805, 0.3109, 0.8664, 0.3234, 0.8679, 0.3083, 0.8805, 0.3109, 0.8321, 0.3234, 0.8091, 0.3278, 0.818, 0.3109, 0.8321, 0.3234, 0.818, 0.3109, 0.8306, 0.3083, 0.8501, 0.3256, 0.827, 0.3211, 0.8412, 0.3087, 0.827, 0.3211, 0.8286, 0.306, 0.8412, 0.3087, 0.7928, 0.3211, 0.7697, 0.3256, 0.7786, 0.3087, 0.7928, 0.3211, 0.7786, 0.3087, 0.7912, 0.306, 0.2498, 0.8044, 0.2749, 0.8796, 0.2416, 0.8714, 0.2249, 0.804, 0.2212, 0.7115, 0.2498, 0.8044, 0.2249, 0.804, 0.2047, 0.7222, 0.2249, 0.804, 0.2416, 0.8714, 0.2091, 0.8682, 0.204, 0.8152, 0.2047, 0.7222, 0.2249, 0.804, 0.204, 0.8152, 0.1918, 0.746, 0.1917, 0.6215, 0.2212, 0.7115, 0.2047, 0.7222, 0.1837, 0.6429, 0.1622, 0.567, 0.1917, 0.6215, 0.1837, 0.6429, 0.1624, 0.5955, 0.1837, 0.6429, 0.2047, 0.7222, 0.1918, 0.746, 0.1777, 0.6774, 0.1624, 0.5955, 0.1837, 0.6429, 0.1777, 0.6774, 0.1627, 0.6387, 0.1335, 0.6219, 0.1622, 0.567, 0.1624, 0.5955, 0.1418, 0.6433, 0.1054, 0.7124, 0.1335, 0.6219, 0.1418, 0.6433, 0.122, 0.7228, 0.1418, 0.6433, 0.1624, 0.5955, 0.1627, 0.6387, 0.1483, 0.6776, 0.122, 0.7228, 0.1418, 0.6433, 0.1483, 0.6776, 0.1353, 0.7463, 0.07854, 0.8054, 0.1054, 0.7124, 0.122, 0.7228, 0.1032, 0.8046, 0.05511, 0.88, 0.07854, 0.8054, 0.1032, 0.8046, 0.08783, 0.8714, 0.1032, 0.8046, 0.122, 0.7228, 0.1353, 0.7463, 0.124, 0.8154, 0.08783, 0.8714, 0.1032, 0.8046, 0.124, 0.8154, 0.1201, 0.8677, 0.156, 0.6219, 0.1847, 0.567, 0.1849, 0.5955, 0.1643, 0.6433, 0.1279, 0.7124, 0.156, 0.6219, 0.1643, 0.6433, 0.1445, 0.7228, 0.1643, 0.6433, 0.1849, 0.5955, 0.1852, 0.6387, 0.1708, 0.6776, 0.1445, 0.7228, 0.1643, 0.6433, 0.1708, 0.6776, 0.1578, 0.7463, 0.101, 0.8054, 0.1279, 0.7124, 0.1445, 0.7228, 0.1257, 0.8046, 0.07762, 0.88, 0.101, 0.8054, 0.1257, 0.8046, 0.1103, 0.8714, 0.1257, 0.8046, 0.1445, 0.7228, 0.1578, 0.7463, 0.1465, 0.8154, 0.1103, 0.8714, 0.1257, 0.8046, 0.1465, 0.8154, 0.1426, 0.8677, 0.2723, 0.8044, 0.2974, 0.8796, 0.2641, 0.8714, 0.2474, 0.804, 0.2437, 0.7115, 0.2723, 0.8044, 0.2474, 0.804, 0.2272, 0.7222, 0.2474, 0.804, 0.2641, 0.8714, 0.2316, 0.8682, 0.2265, 0.8152, 0.2272, 0.7222, 0.2474, 0.804, 0.2265, 0.8152, 0.2143, 0.746, 0.2142, 0.6215, 0.2437, 0.7115, 0.2272, 0.7222, 0.2062, 0.643, 0.1847, 0.567, 0.2142, 0.6215, 0.2062, 0.643, 0.1849, 0.5955, 0.2062, 0.643, 0.2272, 0.7222, 0.2143, 0.746, 0.2002, 0.6774, 0.1849, 0.5955, 0.2062, 0.643, 0.2002, 0.6774, 0.1852, 0.6387, 0.1103, 0.8714, 0.1426, 0.8677, 0.1387, 0.8842, 0.1047, 0.8912, 0.07762, 0.88, 0.1103, 0.8714, 0.1047, 0.8912, 0.07011, 0.9011, 0.1047, 0.8912, 0.1387, 0.8842, 0.139, 0.8952, 0.1059, 0.9017, 0.07011, 0.9011, 0.1047, 0.8912, 0.1059, 0.9017, 0.07134, 0.9115, 0.2465, 0.9021, 0.2129, 0.8958, 0.2132, 0.8848, 0.2476, 0.8914, 0.2817, 0.9115, 0.2465, 0.9021, 0.2476, 0.8914, 0.2828, 0.901, 0.2476, 0.8914, 0.2132, 0.8848, 0.2091, 0.8682, 0.2416, 0.8714, 0.2828, 0.901, 0.2476, 0.8914, 0.2416, 0.8714, 0.2749, 0.8796, 0.0476, 0.9011, 0.05511, 0.88, 0.08783, 0.8714, 0.08221, 0.8912, 0.04883, 0.9115, 0.0476, 0.9011, 0.08221, 0.8912, 0.08344, 0.9017, 0.08221, 0.8912, 0.08783, 0.8714, 0.1201, 0.8677, 0.1161, 0.8842, 0.08344, 0.9017, 0.08221, 0.8912, 0.1161, 0.8842, 0.1165, 0.8952, 0.3053, 0.901, 0.3042, 0.9115, 0.269, 0.9021, 0.2701, 0.8914, 0.2974, 0.8796, 0.3053, 0.901, 0.2701, 0.8914, 0.2641, 0.8714, 0.2701, 0.8914, 0.269, 0.9021, 0.2354, 0.8959, 0.2357, 0.8848, 0.2641, 0.8714, 0.2701, 0.8914, 0.2357, 0.8848, 0.2316, 0.8682, 0.1387, 0.8842, 0.1426, 0.8677, 0.1668, 0.8742, 0.1645, 0.8847, 0.139, 0.8952, 0.1387, 0.8842, 0.1645, 0.8847, 0.1641, 0.8953, 0.1645, 0.8847, 0.1668, 0.8742, 0.1873, 0.8758, 0.1871, 0.8868, 0.1641, 0.8953, 0.1645, 0.8847, 0.1871, 0.8868, 0.187, 0.8969, 0.2132, 0.8848, 0.2129, 0.8958, 0.1876, 0.8959, 0.1873, 0.8853, 0.2091, 0.8682, 0.2132, 0.8848, 0.1873, 0.8853, 0.1851, 0.8749, 0.1873, 0.8853, 0.1876, 0.8959, 0.1645, 0.8969, 0.1646, 0.8867, 0.1851, 0.8749, 0.1873, 0.8853, 0.1646, 0.8867, 0.1648, 0.8758, 0.1871, 0.8868, 0.1873, 0.8758, 0.2076, 0.8749, 0.2098, 0.8853, 0.187, 0.8969, 0.1871, 0.8868, 0.2098, 0.8853, 0.2101, 0.8959, 0.2098, 0.8853, 0.2076, 0.8749, 0.2316, 0.8682, 0.2357, 0.8848, 0.2101, 0.8959, 0.2098, 0.8853, 0.2357, 0.8848, 0.2354, 0.8959, 0.1646, 0.8867, 0.1645, 0.8969, 0.1416, 0.8953, 0.142, 0.8847, 0.1648, 0.8758, 0.1646, 0.8867, 0.142, 0.8847, 0.1443, 0.8742, 0.142, 0.8847, 0.1416, 0.8953, 0.1165, 0.8952, 0.1161, 0.8842, 0.1443, 0.8742, 0.142, 0.8847, 0.1161, 0.8842, 0.1201, 0.8677])
me_cylinder_031.use_remesh_preserve_volume = False
me_cylinder_031.use_remesh_preserve_attributes = False
me_cylinder_031.use_mirror_vertex_groups = False
me_cylinder_031.update()
me_cylinder_012 = bpy.data.meshes.new('Cylinder.012')
me_cylinder_012.from_pydata([(-1.343e-07, 0.4265, -2.37), (-1.782, 0.4067, 1.789), (1.782, 0.4067, 1.789), (-4.585e-07, -0.4132, -2.37), (-1.782, -0.3934, 1.789), (1.782, -0.3934, 1.789), (0.5149, -0.4833, 1.516), (-0.5149, -0.4833, 1.516), (-2.661e-07, -0.5863, -1.052), (0.5149, 0.4967, 1.516), (-0.5149, 0.4967, 1.516), (-2.637e-08, 0.5996, -1.052), (-0.3965, -1.481, 1.858), (0.3965, -1.481, 1.858), (-0.3965, 1.494, 1.858), (0.3965, 1.494, 1.858), (-0.9877, 0.4263, -0.391), (-0.9877, -0.413, -0.391), (0.9877, 0.4263, -0.391), (0.9877, -0.413, -0.391), (-1.849, 0.006665, 1.902), (-3.068e-07, 0.01475, -2.444), (1.849, 0.006665, 1.902), (1.215, -0.4136, 1.68), (0.3185, -0.585, 0.167), (-3.825e-07, -0.473, -1.853), (-1.215, -0.4136, 1.68), (6.412e-08, -0.4872, 1.654), (-0.3185, -0.585, 0.167), (-9.617e-08, 0.4863, -1.853), (0.3185, 0.5983, 0.167), (1.215, 0.4269, 1.68), (9.299e-08, 0.5005, 1.654), (-1.215, 0.4269, 1.68), (-0.3185, 0.5983, 0.167), (-0.421, -1.016, 1.585), (7.008e-09, -1.499, 1.827), (0.421, -1.016, 1.585), (-0.2192, -1.07, 0.5215), (0.2192, -1.07, 0.5215), (0.421, 1.029, 1.585), (5.939e-08, 1.513, 1.827), (-0.421, 1.029, 1.585), (-0.2192, 1.083, 0.5215), (0.2192, 1.083, 0.5215), (0.5503, 0.006665, 1.658), (-0.5503, 0.006665, 1.658), (-1.035, 0.006667, -0.4141), (1.035, 0.006667, -0.4141), (0.6478, -0.4725, -0.2182), (-0.6478, -0.4725, -0.2182), (0.6478, 0.4858, -0.2182), (-0.6478, 0.4858, -0.2182), (6.214e-08, -1.069, 1.91), (7.274e-08, 1.083, 1.91), (1.294, 0.006665, 1.942), (-1.294, 0.006665, 1.942), (8.128e-08, 0.006665, 1.621), (-0.4946, 0.4265, -1.628), (-1.46, 0.4239, 0.8687), (-0.4946, -0.4132, -1.628), (-1.46, -0.4106, 0.8687), (0.4946, 0.4265, -1.628), (1.46, 0.4239, 0.8687), (0.4946, -0.4132, -1.628), (1.46, -0.4106, 0.8687), (-1.841, 0.2368, 1.889), (-1.841, -0.2235, 1.889), (-2.134e-07, 0.239, -2.435), (-3.958e-07, -0.2256, -2.435), (1.841, 0.2368, 1.889), (1.841, -0.2235, 1.889), (1.561, -0.4106, 1.792), (0.8555, -0.4217, 1.561), (0.4505, -0.5714, 0.9519), (0.1669, -0.5862, -0.6106), (-4.454e-07, -0.4652, -2.141), (-3.309e-07, -0.4867, -1.535), (-1.561, -0.4106, 1.792), (-0.8555, -0.4217, 1.561), (0.2586, -0.4865, 1.639), (-0.2586, -0.4865, 1.639), (-0.4505, -0.5714, 0.9519), (-0.1669, -0.5862, -0.6106), (-1.094e-07, 0.4786, -2.141), (-6.036e-08, 0.5, -1.535), (0.4505, 0.5847, 0.9519), (0.1669, 0.5995, -0.6106), (1.561, 0.424, 1.792), (0.8555, 0.435, 1.561), (0.2586, 0.4999, 1.639), (-0.2586, 0.4999, 1.639), (-1.561, 0.424, 1.792), (-0.8555, 0.435, 1.561), (-0.4505, 0.5847, 0.9519), (-0.1669, 0.5995, -0.6106), (-0.436, -0.7317, 1.47), (-0.4143, -1.3, 1.746), (-0.2434, -1.497, 1.844), (0.2434, -1.497, 1.844), (0.436, -0.7317, 1.47), (0.4143, -1.3, 1.746), (-0.09922, -0.79, -0.3855), (-0.3349, -1.338, 1.394), (0.09922, -0.79, -0.3855), (0.3349, -1.338, 1.394), (0.436, 0.745, 1.47), (0.4143, 1.314, 1.746), (-0.2434, 1.511, 1.844), (0.2434, 1.511, 1.844), (-0.436, 0.745, 1.47), (-0.4143, 1.314, 1.746), (-0.09922, 0.8033, -0.3855), (-0.3349, 1.352, 1.394), (0.09922, 0.8033, -0.3855), (0.3349, 1.352, 1.394), (0.5467, -0.2338, 1.643), (0.5467, 0.2471, 1.643), (-0.5467, -0.2338, 1.643), (-0.5467, 0.2471, 1.643), (-1.03, -0.2256, -0.4116), (-0.5183, 0.006668, -1.682), (-1.03, 0.239, -0.4116), (-1.527, 0.006666, 0.8847), (1.03, 0.239, -0.4116), (0.5183, 0.006668, -1.682), (1.03, -0.2256, -0.4116), (1.527, 0.006666, 0.8847), (0.9627, -0.4657, 0.832), (0.8361, -0.4648, -0.3142), (0.3243, -0.4729, -1.24), (0.4609, -0.4861, -0.09877), (-0.3243, -0.4729, -1.24), (-0.8361, -0.4648, -0.3142), (-0.9627, -0.4657, 0.832), (-0.4609, -0.4861, -0.09877), (0.3243, 0.4863, -1.24), (0.8361, 0.4781, -0.3142), (0.9627, 0.479, 0.832), (0.4609, 0.4995, -0.09877), (-0.9627, 0.479, 0.832), (-0.8361, 0.4781, -0.3142), (-0.3243, 0.4863, -1.24), (-0.4609, 0.4995, -0.09877), (-0.2471, -1.063, 1.874), (6.434e-08, -0.7729, 1.768), (0.2471, -1.063, 1.874), (4.621e-08, -1.349, 2.014), (-0.384, -0.7807, 0.9278), (-0.2601, -0.7892, 0.1901), (-0.3678, -1.062, 1.082), (0.384, -0.7807, 0.9278), (0.3678, -1.062, 1.082), (0.2601, -0.7892, 0.1901), (-1.345e-07, -1.071, 0.3497), (0.1228, -1.343, 1.224), (-0.1228, -1.343, 1.224), (0.2471, 1.077, 1.874), (8.275e-08, 0.7862, 1.768), (-0.2471, 1.077, 1.874), (6.81e-08, 1.362, 2.014), (-0.384, 0.794, 0.9278), (-0.3678, 1.076, 1.082), (-0.2601, 0.8025, 0.1901), (2.517e-08, 1.084, 0.3497), (-0.1228, 1.357, 1.224), (0.1228, 1.357, 1.224), (0.384, 0.794, 0.9278), (0.2601, 0.8025, 0.1901), (0.3678, 1.076, 1.082), (0.9107, 0.006665, 1.785), (1.285, 0.239, 1.913), (1.657, 0.006665, 2.063), (1.285, -0.2257, 1.913), (-1.285, -0.2257, 1.913), (-1.657, 0.006665, 2.063), (-1.285, 0.239, 1.913), (-0.9107, 0.006665, 1.785), (8.268e-08, 0.2481, 1.624), (0.2632, 0.006665, 1.625), (7.264e-08, -0.2347, 1.624), (-0.2632, 0.006665, 1.625), (-0.5157, -0.2256, -1.676), (-0.5157, 0.239, -1.676), (-1.52, -0.2254, 0.8828), (-1.52, 0.2387, 0.8828), (0.5157, 0.239, -1.676), (0.5157, -0.2256, -1.676), (1.52, 0.2387, 0.8828), (1.52, -0.2254, 0.8828), (1.242, -0.4586, 0.8575), (0.4185, -0.4652, -1.455), (0.6824, -0.4785, 0.8246), (0.2317, -0.4867, -0.9983), (-0.4185, -0.4652, -1.455), (-1.242, -0.4586, 0.8575), (-0.2317, -0.4867, -0.9983), (-0.6824, -0.4785, 0.8246), (0.4185, 0.4786, -1.455), (1.242, 0.4719, 0.8575), (0.2317, 0.5, -0.9983), (0.6824, 0.4919, 0.8246), (-1.242, 0.4719, 0.8575), (-0.4185, 0.4786, -1.455), (-0.6824, 0.4919, 0.8246), (-0.2317, 0.5, -0.9983), (-0.2489, -0.768, 1.735), (0.2489, -0.768, 1.735), (-0.2465, -1.343, 1.985), (0.2465, -1.343, 1.985), (0.2489, 0.7813, 1.735), (-0.2489, 0.7813, 1.735), (0.2465, 1.357, 1.985), (-0.2465, 1.357, 1.985), (0.9047, 0.24, 1.761), (1.646, 0.2387, 2.034), (0.9047, -0.2267, 1.761), (1.646, -0.2254, 2.034), (-1.646, -0.2254, 2.034), (-1.646, 0.2387, 2.034), (-0.9047, -0.2267, 1.761), (-0.9047, 0.24, 1.761), (0.2628, 0.248, 1.626), (0.2628, -0.2346, 1.626), (-0.2628, 0.248, 1.626), (-0.2628, -0.2346, 1.626)], [], [(69, 3, 60, 182), (21, 69, 182, 121), (182, 60, 17, 120), (121, 182, 120, 47), (68, 21, 121, 183), (0, 68, 183, 58), (183, 121, 47, 122), (58, 183, 122, 16), (120, 17, 61, 184), (47, 120, 184, 123), (184, 61, 4, 67), (123, 184, 67, 20), (122, 47, 123, 185), (16, 122, 185, 59), (185, 123, 20, 66), (59, 185, 66, 1), (68, 0, 62, 186), (21, 68, 186, 125), (186, 62, 18, 124), (125, 186, 124, 48), (69, 21, 125, 187), (3, 69, 187, 64), (187, 125, 48, 126), (64, 187, 126, 19), (124, 18, 63, 188), (48, 124, 188, 127), (188, 63, 2, 70), (127, 188, 70, 22), (126, 48, 127, 189), (19, 126, 189, 65), (189, 127, 22, 71), (65, 189, 71, 5), (65, 5, 72, 190), (19, 65, 190, 129), (190, 72, 23, 128), (129, 190, 128, 49), (64, 19, 129, 191), (3, 64, 191, 76), (191, 129, 49, 130), (76, 191, 130, 25), (128, 23, 73, 192), (49, 128, 192, 131), (192, 73, 6, 74), (131, 192, 74, 24), (130, 49, 131, 193), (25, 130, 193, 77), (193, 131, 24, 75), (77, 193, 75, 8), (60, 3, 76, 194), (17, 60, 194, 133), (194, 76, 25, 132), (133, 194, 132, 50), (61, 17, 133, 195), (4, 61, 195, 78), (195, 133, 50, 134), (78, 195, 134, 26), (132, 25, 77, 196), (50, 132, 196, 135), (196, 77, 8, 83), (135, 196, 83, 28), (134, 50, 135, 197), (26, 134, 197, 79), (197, 135, 28, 82), (79, 197, 82, 7), (62, 0, 84, 198), (18, 62, 198, 137), (198, 84, 29, 136), (137, 198, 136, 51), (63, 18, 137, 199), (2, 63, 199, 88), (199, 137, 51, 138), (88, 199, 138, 31), (136, 29, 85, 200), (51, 136, 200, 139), (200, 85, 11, 87), (139, 200, 87, 30), (138, 51, 139, 201), (31, 138, 201, 89), (201, 139, 30, 86), (89, 201, 86, 9), (59, 1, 92, 202), (16, 59, 202, 141), (202, 92, 33, 140), (141, 202, 140, 52), (58, 16, 141, 203), (0, 58, 203, 84), (203, 141, 52, 142), (84, 203, 142, 29), (140, 33, 93, 204), (52, 140, 204, 143), (204, 93, 10, 94), (143, 204, 94, 34), (142, 52, 143, 205), (29, 142, 205, 85), (205, 143, 34, 95), (85, 205, 95, 11), (81, 7, 96, 206), (27, 81, 206, 145), (206, 96, 35, 144), (145, 206, 144, 53), (80, 27, 145, 207), (6, 80, 207, 100), (207, 145, 53, 146), (100, 207, 146, 37), (144, 35, 97, 208), (53, 144, 208, 147), (147, 208, 98, 36), (146, 53, 147, 209), (37, 146, 209, 101), (209, 147, 36, 99), (148, 35, 96), (96, 82, 148), (28, 148, 82), (82, 96, 7), (148, 28, 149), (149, 150, 148), (35, 148, 150), (150, 149, 38), (103, 12, 97), (97, 150, 103), (38, 103, 150), (150, 97, 35), (102, 38, 149), (149, 83, 102), (8, 102, 83), (83, 149, 28), (151, 24, 74), (74, 100, 151), (37, 151, 100), (100, 74, 6), (151, 37, 152), (152, 153, 151), (24, 151, 153), (153, 152, 39), (104, 8, 75), (75, 153, 104), (39, 104, 153), (153, 75, 24), (105, 39, 152), (152, 101, 105), (13, 105, 101), (101, 152, 37), (154, 38, 102), (102, 104, 154), (39, 154, 104), (104, 102, 8), (154, 39, 155), (155, 156, 154), (38, 154, 156), (156, 155, 36), (98, 12, 103), (103, 156, 98), (36, 98, 156), (156, 103, 38), (99, 36, 155), (155, 105, 99), (13, 99, 105), (105, 155, 39), (90, 9, 106, 210), (32, 90, 210, 158), (210, 106, 40, 157), (158, 210, 157, 54), (91, 32, 158, 211), (10, 91, 211, 110), (211, 158, 54, 159), (110, 211, 159, 42), (157, 40, 107, 212), (54, 157, 212, 160), (160, 212, 109, 41), (159, 54, 160, 213), (42, 159, 213, 111), (213, 160, 41, 108), (161, 34, 94), (94, 110, 161), (42, 161, 110), (110, 94, 10), (161, 42, 162), (162, 163, 161), (34, 161, 163), (163, 162, 43), (112, 11, 95), (95, 163, 112), (43, 112, 163), (163, 95, 34), (113, 43, 162), (162, 111, 113), (14, 113, 111), (111, 162, 42), (164, 44, 114), (114, 112, 164), (43, 164, 112), (112, 114, 11), (164, 43, 165), (165, 166, 164), (44, 164, 166), (166, 165, 41), (109, 15, 115), (115, 166, 109), (41, 109, 166), (166, 115, 44), (108, 41, 165), (165, 113, 108), (14, 108, 113), (113, 165, 43), (167, 40, 106), (106, 86, 167), (30, 167, 86), (86, 106, 9), (167, 30, 168), (168, 169, 167), (40, 167, 169), (169, 168, 44), (115, 15, 107), (107, 169, 115), (44, 115, 169), (169, 107, 40), (114, 44, 168), (168, 87, 114), (11, 114, 87), (87, 168, 30), (89, 9, 117, 214), (31, 89, 214, 171), (214, 117, 45, 170), (171, 214, 170, 55), (88, 31, 171, 215), (2, 88, 215, 70), (215, 171, 55, 172), (70, 215, 172, 22), (170, 45, 116, 216), (55, 170, 216, 173), (216, 116, 6, 73), (173, 216, 73, 23), (172, 55, 173, 217), (22, 172, 217, 71), (217, 173, 23, 72), (71, 217, 72, 5), (67, 4, 78, 218), (20, 67, 218, 175), (218, 78, 26, 174), (175, 218, 174, 56), (66, 20, 175, 219), (1, 66, 219, 92), (219, 175, 56, 176), (92, 219, 176, 33), (174, 26, 79, 220), (56, 174, 220, 177), (220, 79, 7, 118), (177, 220, 118, 46), (176, 56, 177, 221), (33, 176, 221, 93), (221, 177, 46, 119), (93, 221, 119, 10), (117, 9, 90, 222), (45, 117, 222, 179), (222, 90, 32, 178), (179, 222, 178, 57), (116, 45, 179, 223), (6, 116, 223, 80), (223, 179, 57, 180), (80, 223, 180, 27), (178, 32, 91, 224), (57, 178, 224, 181), (224, 91, 10, 119), (181, 224, 119, 46), (180, 57, 181, 225), (27, 180, 225, 81), (225, 181, 46, 118), (81, 225, 118, 7), (111, 213, 14), (213, 108, 14), (212, 107, 15), (212, 15, 109), (101, 209, 13), (209, 99, 13), (208, 97, 12), (208, 12, 98)])
_uv = me_cylinder_012.uv_layers.new(name='UVTex')
_uv.uv.foreach_set('vector', [0.499, 0.7583, 0.4945, 0.7583, 0.486, 0.7316, 0.4947, 0.7317, 0.504, 0.7583, 0.499, 0.7583, 0.4947, 0.7317, 0.504, 0.7312, 0.4947, 0.7317, 0.486, 0.7316, 0.4832, 0.6694, 0.4927, 0.6694, 0.504, 0.7312, 0.4947, 0.7317, 0.4927, 0.6694, 0.504, 0.6694, 0.509, 0.7583, 0.504, 0.7583, 0.504, 0.7312, 0.5133, 0.7317, 0.5136, 0.7583, 0.509, 0.7583, 0.5133, 0.7317, 0.5221, 0.7316, 0.5133, 0.7317, 0.504, 0.7312, 0.504, 0.6694, 0.5153, 0.6694, 0.5221, 0.7316, 0.5133, 0.7317, 0.5153, 0.6694, 0.5249, 0.6694, 0.4927, 0.6694, 0.4832, 0.6694, 0.4835, 0.6036, 0.4931, 0.6024, 0.504, 0.6694, 0.4927, 0.6694, 0.4931, 0.6024, 0.504, 0.6024, 0.4931, 0.6024, 0.4835, 0.6036, 0.4882, 0.5626, 0.495, 0.5591, 0.504, 0.6024, 0.4931, 0.6024, 0.495, 0.5591, 0.504, 0.5576, 0.5153, 0.6694, 0.504, 0.6694, 0.504, 0.6024, 0.5149, 0.6024, 0.5249, 0.6694, 0.5153, 0.6694, 0.5149, 0.6024, 0.5245, 0.6036, 0.5149, 0.6024, 0.504, 0.6024, 0.504, 0.5576, 0.513, 0.5591, 0.5245, 0.6036, 0.5149, 0.6024, 0.513, 0.5591, 0.5198, 0.5626, 0.509, 0.7583, 0.5136, 0.7583, 0.5221, 0.7851, 0.5133, 0.785, 0.504, 0.7583, 0.509, 0.7583, 0.5133, 0.785, 0.504, 0.7855, 0.5133, 0.785, 0.5221, 0.7851, 0.5249, 0.8473, 0.5153, 0.8473, 0.504, 0.7855, 0.5133, 0.785, 0.5153, 0.8473, 0.504, 0.8473, 0.499, 0.7583, 0.504, 0.7583, 0.504, 0.7855, 0.4947, 0.785, 0.4945, 0.7583, 0.499, 0.7583, 0.4947, 0.785, 0.486, 0.7851, 0.4947, 0.785, 0.504, 0.7855, 0.504, 0.8473, 0.4927, 0.8473, 0.486, 0.7851, 0.4947, 0.785, 0.4927, 0.8473, 0.4831, 0.8473, 0.5153, 0.8473, 0.5249, 0.8473, 0.5245, 0.9131, 0.5149, 0.9143, 0.504, 0.8473, 0.5153, 0.8473, 0.5149, 0.9143, 0.504, 0.9143, 0.5149, 0.9143, 0.5245, 0.9131, 0.5198, 0.9541, 0.513, 0.9576, 0.504, 0.9143, 0.5149, 0.9143, 0.513, 0.9576, 0.504, 0.9591, 0.4927, 0.8473, 0.504, 0.8473, 0.504, 0.9143, 0.4931, 0.9143, 0.4831, 0.8473, 0.4927, 0.8473, 0.4931, 0.9143, 0.4835, 0.9131, 0.4931, 0.9143, 0.504, 0.9143, 0.504, 0.9591, 0.495, 0.9576, 0.4835, 0.9131, 0.4931, 0.9143, 0.495, 0.9576, 0.4882, 0.9541, 0.4835, 0.9131, 0.4882, 0.9541, 0.4785, 0.9563, 0.4733, 0.9095, 0.4831, 0.8473, 0.4835, 0.9131, 0.4733, 0.9095, 0.4745, 0.848, 0.06212, 0.6954, 0.03255, 0.6287, 0.0588, 0.6339, 0.08254, 0.6963, 0.09352, 0.7779, 0.06212, 0.6954, 0.08254, 0.6963, 0.1067, 0.7709, 0.486, 0.7851, 0.4831, 0.8473, 0.4745, 0.848, 0.4787, 0.789, 0.4945, 0.7583, 0.486, 0.7851, 0.4787, 0.789, 0.4887, 0.7583, 0.1239, 0.8577, 0.09352, 0.7779, 0.1067, 0.7709, 0.1304, 0.8425, 0.1539, 0.9053, 0.1239, 0.8577, 0.1304, 0.8425, 0.1536, 0.8852, 0.08254, 0.6963, 0.0588, 0.6339, 0.08756, 0.6398, 0.103, 0.6963, 0.1067, 0.7709, 0.08254, 0.6963, 0.103, 0.6963, 0.1199, 0.7622, 0.7349, 0.259, 0.6995, 0.2058, 0.7282, 0.1995, 0.7518, 0.2422, 0.7719, 0.3301, 0.7349, 0.259, 0.7518, 0.2422, 0.7804, 0.3045, 0.1304, 0.8425, 0.1067, 0.7709, 0.1199, 0.7622, 0.1367, 0.8254, 0.1536, 0.8852, 0.1304, 0.8425, 0.1367, 0.8254, 0.1534, 0.8628, 0.806, 0.403, 0.7719, 0.3301, 0.7804, 0.3045, 0.8081, 0.3679, 0.8281, 0.4476, 0.806, 0.403, 0.8081, 0.3679, 0.8281, 0.4048, 0.486, 0.7316, 0.4945, 0.7583, 0.4887, 0.7583, 0.4787, 0.7277, 0.4832, 0.6694, 0.486, 0.7316, 0.4787, 0.7277, 0.4745, 0.6687, 0.1827, 0.857, 0.1539, 0.9053, 0.1536, 0.8852, 0.1759, 0.8419, 0.2112, 0.7766, 0.1827, 0.857, 0.1759, 0.8419, 0.1978, 0.7699, 0.4835, 0.6036, 0.4832, 0.6694, 0.4745, 0.6687, 0.4733, 0.6072, 0.4882, 0.5626, 0.4835, 0.6036, 0.4733, 0.6072, 0.4785, 0.5604, 0.2404, 0.6938, 0.2112, 0.7766, 0.1978, 0.7699, 0.2203, 0.695, 0.2684, 0.628, 0.2404, 0.6938, 0.2203, 0.695, 0.2427, 0.6336, 0.1759, 0.8419, 0.1536, 0.8852, 0.1534, 0.8628, 0.1692, 0.825, 0.1978, 0.7699, 0.1759, 0.8419, 0.1692, 0.825, 0.1845, 0.7615, 0.8503, 0.403, 0.8281, 0.4476, 0.8281, 0.4048, 0.8482, 0.3679, 0.8844, 0.3301, 0.8503, 0.403, 0.8482, 0.3679, 0.8759, 0.3045, 0.2203, 0.695, 0.1978, 0.7699, 0.1845, 0.7615, 0.2001, 0.6953, 0.2427, 0.6336, 0.2203, 0.695, 0.2001, 0.6953, 0.2145, 0.6397, 0.9214, 0.259, 0.8844, 0.3301, 0.8759, 0.3045, 0.9045, 0.2422, 0.9568, 0.2058, 0.9214, 0.259, 0.9045, 0.2422, 0.9281, 0.1995, 0.5221, 0.7851, 0.5136, 0.7583, 0.5193, 0.7583, 0.5293, 0.789, 0.5249, 0.8473, 0.5221, 0.7851, 0.5293, 0.789, 0.5335, 0.848, 0.1893, 0.8777, 0.1605, 0.9261, 0.1603, 0.906, 0.1825, 0.8627, 0.2178, 0.7973, 0.1893, 0.8777, 0.1825, 0.8627, 0.2045, 0.7906, 0.5245, 0.9131, 0.5249, 0.8473, 0.5335, 0.848, 0.5347, 0.9095, 0.5198, 0.9541, 0.5245, 0.9131, 0.5347, 0.9095, 0.5295, 0.9563, 0.247, 0.7145, 0.2178, 0.7973, 0.2045, 0.7906, 0.2269, 0.7158, 0.275, 0.6488, 0.247, 0.7145, 0.2269, 0.7158, 0.2493, 0.6543, 0.1825, 0.8627, 0.1603, 0.906, 0.16, 0.8836, 0.1758, 0.8458, 0.2045, 0.7906, 0.1825, 0.8627, 0.1758, 0.8458, 0.1912, 0.7823, 0.8663, 0.3949, 0.8441, 0.4394, 0.8441, 0.3967, 0.8642, 0.3597, 0.9004, 0.322, 0.8663, 0.3949, 0.8642, 0.3597, 0.8919, 0.2964, 0.2269, 0.7158, 0.2045, 0.7906, 0.1912, 0.7823, 0.2067, 0.7161, 0.2493, 0.6543, 0.2269, 0.7158, 0.2067, 0.7161, 0.2212, 0.6605, 0.9374, 0.2508, 0.9004, 0.322, 0.8919, 0.2964, 0.9205, 0.2341, 0.9728, 0.1977, 0.9374, 0.2508, 0.9205, 0.2341, 0.9441, 0.1913, 0.5245, 0.6036, 0.5198, 0.5626, 0.5295, 0.5604, 0.5347, 0.6072, 0.5249, 0.6694, 0.5245, 0.6036, 0.5347, 0.6072, 0.5335, 0.6687, 0.06874, 0.7162, 0.03917, 0.6495, 0.06542, 0.6547, 0.08916, 0.717, 0.1001, 0.7987, 0.06874, 0.7162, 0.08916, 0.717, 0.1133, 0.7916, 0.5221, 0.7316, 0.5249, 0.6694, 0.5335, 0.6687, 0.5293, 0.7277, 0.5136, 0.7583, 0.5221, 0.7316, 0.5293, 0.7277, 0.5193, 0.7583, 0.1306, 0.8784, 0.1001, 0.7987, 0.1133, 0.7916, 0.137, 0.8632, 0.1605, 0.9261, 0.1306, 0.8784, 0.137, 0.8632, 0.1603, 0.906, 0.08916, 0.717, 0.06542, 0.6547, 0.09418, 0.6605, 0.1096, 0.7171, 0.1133, 0.7916, 0.08916, 0.717, 0.1096, 0.7171, 0.1265, 0.783, 0.7509, 0.2508, 0.7155, 0.1977, 0.7442, 0.1914, 0.7678, 0.2341, 0.7879, 0.322, 0.7509, 0.2508, 0.7678, 0.2341, 0.7963, 0.2964, 0.137, 0.8632, 0.1133, 0.7916, 0.1265, 0.783, 0.1433, 0.8462, 0.1603, 0.906, 0.137, 0.8632, 0.1433, 0.8462, 0.16, 0.8836, 0.822, 0.3949, 0.7879, 0.322, 0.7963, 0.2964, 0.8241, 0.3597, 0.8441, 0.4394, 0.822, 0.3949, 0.8241, 0.3597, 0.8441, 0.3967, 0.8511, 0.05446, 0.8753, 0.04717, 0.8773, 0.07062, 0.8501, 0.08087, 0.8282, 0.05488, 0.8511, 0.05446, 0.8501, 0.08087, 0.8282, 0.08182, 0.8501, 0.08087, 0.8773, 0.07062, 0.8749, 0.09778, 0.8481, 0.1084, 0.8282, 0.08182, 0.8501, 0.08087, 0.8481, 0.1084, 0.8282, 0.109, 0.8052, 0.05446, 0.8282, 0.05488, 0.8282, 0.08182, 0.8062, 0.08087, 0.781, 0.04717, 0.8052, 0.05446, 0.8062, 0.08087, 0.779, 0.07062, 0.8062, 0.08087, 0.8282, 0.08182, 0.8282, 0.109, 0.8082, 0.1084, 0.779, 0.07062, 0.8062, 0.08087, 0.8082, 0.1084, 0.7814, 0.09778, 0.8481, 0.1084, 0.8749, 0.09778, 0.8683, 0.1262, 0.8453, 0.1308, 0.8282, 0.109, 0.8481, 0.1084, 0.8453, 0.1308, 0.8282, 0.1307, 0.8282, 0.1307, 0.8453, 0.1308, 0.8469, 0.146, 0.8282, 0.1481, 0.8082, 0.1084, 0.8282, 0.109, 0.8282, 0.1307, 0.811, 0.1308, 0.7814, 0.09778, 0.8082, 0.1084, 0.811, 0.1308, 0.788, 0.1262, 0.811, 0.1308, 0.8282, 0.1307, 0.8282, 0.1481, 0.8094, 0.146, 0.8861, 0.2376, 0.8879, 0.1787, 0.9066, 0.1961, 0.9066, 0.1961, 0.9045, 0.2422, 0.8861, 0.2376, 0.8759, 0.3045, 0.8861, 0.2376, 0.9045, 0.2422, 0.9045, 0.2422, 0.9066, 0.1961, 0.9281, 0.1995, 0.8861, 0.2376, 0.8759, 0.3045, 0.8597, 0.2961, 0.8597, 0.2961, 0.8687, 0.2166, 0.8861, 0.2376, 0.8879, 0.1787, 0.8861, 0.2376, 0.8687, 0.2166, 0.8687, 0.2166, 0.8597, 0.2961, 0.8474, 0.2609, 0.8562, 0.1842, 0.8595, 0.1432, 0.8707, 0.1575, 0.8707, 0.1575, 0.8687, 0.2166, 0.8562, 0.1842, 0.8474, 0.2609, 0.8562, 0.1842, 0.8687, 0.2166, 0.8687, 0.2166, 0.8707, 0.1575, 0.8879, 0.1787, 0.8369, 0.3429, 0.8474, 0.2609, 0.8597, 0.2961, 0.8597, 0.2961, 0.8482, 0.3679, 0.8369, 0.3429, 0.8281, 0.4048, 0.8369, 0.3429, 0.8482, 0.3679, 0.8482, 0.3679, 0.8597, 0.2961, 0.8759, 0.3045, 0.7702, 0.2376, 0.7804, 0.3045, 0.7518, 0.2422, 0.7518, 0.2422, 0.7497, 0.1961, 0.7702, 0.2376, 0.7684, 0.1787, 0.7702, 0.2376, 0.7497, 0.1961, 0.7497, 0.1961, 0.7518, 0.2422, 0.7282, 0.1995, 0.7702, 0.2376, 0.7684, 0.1787, 0.7876, 0.2166, 0.7876, 0.2166, 0.7966, 0.2961, 0.7702, 0.2376, 0.7804, 0.3045, 0.7702, 0.2376, 0.7966, 0.2961, 0.7966, 0.2961, 0.7876, 0.2166, 0.8089, 0.2609, 0.8194, 0.3429, 0.8281, 0.4048, 0.8081, 0.3679, 0.8081, 0.3679, 0.7966, 0.2961, 0.8194, 0.3429, 0.8089, 0.2609, 0.8194, 0.3429, 0.7966, 0.2961, 0.7966, 0.2961, 0.8081, 0.3679, 0.7804, 0.3045, 0.8001, 0.1842, 0.8089, 0.2609, 0.7876, 0.2166, 0.7876, 0.2166, 0.7856, 0.1575, 0.8001, 0.1842, 0.7968, 0.1432, 0.8001, 0.1842, 0.7856, 0.1575, 0.7856, 0.1575, 0.7876, 0.2166, 0.7684, 0.1787, 0.8282, 0.2747, 0.8474, 0.2609, 0.8369, 0.3429, 0.8369, 0.3429, 0.8194, 0.3429, 0.8282, 0.2747, 0.8089, 0.2609, 0.8282, 0.2747, 0.8194, 0.3429, 0.8194, 0.3429, 0.8369, 0.3429, 0.8281, 0.4048, 0.8282, 0.2747, 0.8089, 0.2609, 0.818, 0.1979, 0.818, 0.1979, 0.8383, 0.1979, 0.8282, 0.2747, 0.8474, 0.2609, 0.8282, 0.2747, 0.8383, 0.1979, 0.8383, 0.1979, 0.818, 0.1979, 0.8282, 0.1481, 0.8469, 0.146, 0.8595, 0.1432, 0.8562, 0.1842, 0.8562, 0.1842, 0.8383, 0.1979, 0.8469, 0.146, 0.8282, 0.1481, 0.8469, 0.146, 0.8383, 0.1979, 0.8383, 0.1979, 0.8562, 0.1842, 0.8474, 0.2609, 0.8094, 0.146, 0.8282, 0.1481, 0.818, 0.1979, 0.818, 0.1979, 0.8001, 0.1842, 0.8094, 0.146, 0.7968, 0.1432, 0.8094, 0.146, 0.8001, 0.1842, 0.8001, 0.1842, 0.818, 0.1979, 0.8089, 0.2609, 0.867, 0.04633, 0.8913, 0.03905, 0.8933, 0.06249, 0.8661, 0.07275, 0.8441, 0.04676, 0.867, 0.04633, 0.8661, 0.07275, 0.8441, 0.07369, 0.8661, 0.07275, 0.8933, 0.06249, 0.8909, 0.08965, 0.8641, 0.1003, 0.8441, 0.07369, 0.8661, 0.07275, 0.8641, 0.1003, 0.8441, 0.1009, 0.8212, 0.04633, 0.8441, 0.04676, 0.8441, 0.07369, 0.8221, 0.07275, 0.797, 0.03905, 0.8212, 0.04633, 0.8221, 0.07275, 0.795, 0.06249, 0.8221, 0.07275, 0.8441, 0.07369, 0.8441, 0.1009, 0.8242, 0.1003, 0.795, 0.06249, 0.8221, 0.07275, 0.8242, 0.1003, 0.7973, 0.08965, 0.8641, 0.1003, 0.8909, 0.08965, 0.8843, 0.1181, 0.8613, 0.1227, 0.8441, 0.1009, 0.8641, 0.1003, 0.8613, 0.1227, 0.8441, 0.1226, 0.8441, 0.1226, 0.8613, 0.1227, 0.8629, 0.1379, 0.8441, 0.14, 0.8242, 0.1003, 0.8441, 0.1009, 0.8441, 0.1226, 0.827, 0.1227, 0.7973, 0.08965, 0.8242, 0.1003, 0.827, 0.1227, 0.804, 0.1181, 0.827, 0.1227, 0.8441, 0.1226, 0.8441, 0.14, 0.8254, 0.1379, 0.7862, 0.2295, 0.7963, 0.2964, 0.7678, 0.2341, 0.7678, 0.2341, 0.7657, 0.188, 0.7862, 0.2295, 0.7843, 0.1706, 0.7862, 0.2295, 0.7657, 0.188, 0.7657, 0.188, 0.7678, 0.2341, 0.7442, 0.1914, 0.7862, 0.2295, 0.7843, 0.1706, 0.8036, 0.2085, 0.8036, 0.2085, 0.8126, 0.288, 0.7862, 0.2295, 0.7963, 0.2964, 0.7862, 0.2295, 0.8126, 0.288, 0.8126, 0.288, 0.8036, 0.2085, 0.8249, 0.2527, 0.8354, 0.3347, 0.8441, 0.3967, 0.8241, 0.3597, 0.8241, 0.3597, 0.8126, 0.288, 0.8354, 0.3347, 0.8249, 0.2527, 0.8354, 0.3347, 0.8126, 0.288, 0.8126, 0.288, 0.8241, 0.3597, 0.7963, 0.2964, 0.8161, 0.1761, 0.8249, 0.2527, 0.8036, 0.2085, 0.8036, 0.2085, 0.8016, 0.1494, 0.8161, 0.1761, 0.8128, 0.1351, 0.8161, 0.1761, 0.8016, 0.1494, 0.8016, 0.1494, 0.8036, 0.2085, 0.7843, 0.1706, 0.8441, 0.2666, 0.8633, 0.2527, 0.8529, 0.3347, 0.8529, 0.3347, 0.8354, 0.3347, 0.8441, 0.2666, 0.8249, 0.2527, 0.8441, 0.2666, 0.8354, 0.3347, 0.8354, 0.3347, 0.8529, 0.3347, 0.8441, 0.3967, 0.8441, 0.2666, 0.8249, 0.2527, 0.834, 0.1898, 0.834, 0.1898, 0.8543, 0.1898, 0.8441, 0.2666, 0.8633, 0.2527, 0.8441, 0.2666, 0.8543, 0.1898, 0.8543, 0.1898, 0.834, 0.1898, 0.8441, 0.14, 0.8629, 0.1379, 0.8755, 0.1351, 0.8722, 0.1761, 0.8722, 0.1761, 0.8543, 0.1898, 0.8629, 0.1379, 0.8441, 0.14, 0.8629, 0.1379, 0.8543, 0.1898, 0.8543, 0.1898, 0.8722, 0.1761, 0.8633, 0.2527, 0.8254, 0.1379, 0.8441, 0.14, 0.834, 0.1898, 0.834, 0.1898, 0.8161, 0.1761, 0.8254, 0.1379, 0.8128, 0.1351, 0.8254, 0.1379, 0.8161, 0.1761, 0.8161, 0.1761, 0.834, 0.1898, 0.8249, 0.2527, 0.9021, 0.2295, 0.9039, 0.1706, 0.9226, 0.188, 0.9226, 0.188, 0.9205, 0.2341, 0.9021, 0.2295, 0.8919, 0.2964, 0.9021, 0.2295, 0.9205, 0.2341, 0.9205, 0.2341, 0.9226, 0.188, 0.9441, 0.1913, 0.9021, 0.2295, 0.8919, 0.2964, 0.8756, 0.288, 0.8756, 0.288, 0.8847, 0.2085, 0.9021, 0.2295, 0.9039, 0.1706, 0.9021, 0.2295, 0.8847, 0.2085, 0.8847, 0.2085, 0.8756, 0.288, 0.8633, 0.2527, 0.8722, 0.1761, 0.8755, 0.1351, 0.8867, 0.1494, 0.8867, 0.1494, 0.8847, 0.2085, 0.8722, 0.1761, 0.8633, 0.2527, 0.8722, 0.1761, 0.8847, 0.2085, 0.8847, 0.2085, 0.8867, 0.1494, 0.9039, 0.1706, 0.8529, 0.3347, 0.8633, 0.2527, 0.8756, 0.288, 0.8756, 0.288, 0.8642, 0.3597, 0.8529, 0.3347, 0.8441, 0.3967, 0.8529, 0.3347, 0.8642, 0.3597, 0.8642, 0.3597, 0.8756, 0.288, 0.8919, 0.2964, 0.2212, 0.6605, 0.1938, 0.6648, 0.1978, 0.6428, 0.2264, 0.6392, 0.2493, 0.6543, 0.2212, 0.6605, 0.2264, 0.6392, 0.2557, 0.633, 0.2264, 0.6392, 0.1978, 0.6428, 0.1976, 0.6248, 0.2248, 0.622, 0.2557, 0.633, 0.2264, 0.6392, 0.2248, 0.622, 0.2537, 0.6165, 0.275, 0.6488, 0.2493, 0.6543, 0.2557, 0.633, 0.2821, 0.6277, 0.5198, 0.9541, 0.5295, 0.9563, 0.5171, 0.9689, 0.513, 0.9576, 0.2821, 0.6277, 0.2557, 0.633, 0.2537, 0.6165, 0.2802, 0.6113, 0.513, 0.9576, 0.5171, 0.9689, 0.504, 0.9712, 0.504, 0.9591, 0.08327, 0.6007, 0.111, 0.6032, 0.1109, 0.6214, 0.08191, 0.6182, 0.05378, 0.5954, 0.08327, 0.6007, 0.08191, 0.6182, 0.05203, 0.6123, 0.08191, 0.6182, 0.1109, 0.6214, 0.1154, 0.6435, 0.08756, 0.6398, 0.05203, 0.6123, 0.08191, 0.6182, 0.08756, 0.6398, 0.0588, 0.6339, 0.02668, 0.5905, 0.05378, 0.5954, 0.05203, 0.6123, 0.02503, 0.6073, 0.504, 0.9591, 0.504, 0.9712, 0.4908, 0.9689, 0.495, 0.9576, 0.02503, 0.6073, 0.05203, 0.6123, 0.0588, 0.6339, 0.03255, 0.6287, 0.495, 0.9576, 0.4908, 0.9689, 0.4785, 0.9563, 0.4882, 0.9541, 0.495, 0.5591, 0.4882, 0.5626, 0.4785, 0.5604, 0.4908, 0.5478, 0.504, 0.5576, 0.495, 0.5591, 0.4908, 0.5478, 0.504, 0.5455, 0.2755, 0.6069, 0.2684, 0.628, 0.2427, 0.6336, 0.249, 0.6122, 0.2736, 0.5905, 0.2755, 0.6069, 0.249, 0.6122, 0.2471, 0.5957, 0.513, 0.5591, 0.504, 0.5576, 0.504, 0.5455, 0.5171, 0.5478, 0.5198, 0.5626, 0.513, 0.5591, 0.5171, 0.5478, 0.5295, 0.5604, 0.03165, 0.628, 0.0333, 0.6113, 0.0604, 0.6162, 0.05865, 0.6331, 0.03917, 0.6495, 0.03165, 0.628, 0.05865, 0.6331, 0.06542, 0.6547, 0.249, 0.6122, 0.2427, 0.6336, 0.2145, 0.6397, 0.2198, 0.6184, 0.2471, 0.5957, 0.249, 0.6122, 0.2198, 0.6184, 0.2182, 0.6012, 0.2198, 0.6184, 0.2145, 0.6397, 0.1872, 0.644, 0.1912, 0.622, 0.2182, 0.6012, 0.2198, 0.6184, 0.1912, 0.622, 0.191, 0.604, 0.05865, 0.6331, 0.0604, 0.6162, 0.08989, 0.6214, 0.08853, 0.6389, 0.06542, 0.6547, 0.05865, 0.6331, 0.08853, 0.6389, 0.09418, 0.6605, 0.08853, 0.6389, 0.08989, 0.6214, 0.1176, 0.624, 0.1175, 0.6422, 0.09418, 0.6605, 0.08853, 0.6389, 0.1175, 0.6422, 0.1221, 0.6643, 0.1978, 0.6428, 0.1938, 0.6648, 0.173, 0.6591, 0.1763, 0.6419, 0.1976, 0.6248, 0.1978, 0.6428, 0.1763, 0.6419, 0.1769, 0.6244, 0.1763, 0.6419, 0.173, 0.6591, 0.157, 0.6571, 0.1575, 0.6404, 0.1769, 0.6244, 0.1763, 0.6419, 0.1575, 0.6404, 0.1578, 0.6234, 0.1109, 0.6214, 0.111, 0.6032, 0.1318, 0.6029, 0.1321, 0.6202, 0.1154, 0.6435, 0.1109, 0.6214, 0.1321, 0.6202, 0.1349, 0.6363, 0.1321, 0.6202, 0.1318, 0.6029, 0.1512, 0.6026, 0.1509, 0.6196, 0.1349, 0.6363, 0.1321, 0.6202, 0.1509, 0.6196, 0.1504, 0.6363, 0.1575, 0.6404, 0.157, 0.6571, 0.1415, 0.6571, 0.1387, 0.641, 0.1578, 0.6234, 0.1575, 0.6404, 0.1387, 0.641, 0.1385, 0.6236, 0.1387, 0.641, 0.1415, 0.6571, 0.1221, 0.6643, 0.1175, 0.6422, 0.1385, 0.6236, 0.1387, 0.641, 0.1175, 0.6422, 0.1176, 0.624, 0.1509, 0.6196, 0.1512, 0.6026, 0.1703, 0.6036, 0.1697, 0.6211, 0.1504, 0.6363, 0.1509, 0.6196, 0.1697, 0.6211, 0.1664, 0.6384, 0.1697, 0.6211, 0.1703, 0.6036, 0.191, 0.604, 0.1912, 0.622, 0.1664, 0.6384, 0.1697, 0.6211, 0.1912, 0.622, 0.1872, 0.644, 0.804, 0.1181, 0.827, 0.1227, 0.8128, 0.1351, 0.827, 0.1227, 0.8254, 0.1379, 0.8128, 0.1351, 0.8613, 0.1227, 0.8843, 0.1181, 0.8755, 0.1351, 0.8613, 0.1227, 0.8755, 0.1351, 0.8629, 0.1379, 0.788, 0.1262, 0.811, 0.1308, 0.7968, 0.1432, 0.811, 0.1308, 0.8094, 0.146, 0.7968, 0.1432, 0.8453, 0.1308, 0.8683, 0.1262, 0.8595, 0.1432, 0.8453, 0.1308, 0.8595, 0.1432, 0.8469, 0.146])
me_cylinder_012.use_remesh_preserve_volume = False
me_cylinder_012.use_remesh_preserve_attributes = False
me_cylinder_012.use_mirror_vertex_groups = False
me_cylinder_012.update()

# ---- objects
ob_arrow_02 = bpy.data.objects.new('arrow_02', me_cylinder_031)
ob_arrow_01 = bpy.data.objects.new('arrow_01', me_cylinder_012)

# ---- transforms, parenting, visibility, modifiers, constraints
ob_arrow_02.location = (0.0, 0.0, 0.0)
ob_arrow_02.lineart.crease_threshold = 0.0
ob_arrow_01.location = (0.0, 0.0, 0.0)
ob_arrow_01.hide_viewport = True
ob_arrow_01.lineart.crease_threshold = 0.0

# ---- collection membership
col_collection_1.objects.link(ob_arrow_02)
col_collection_1.objects.link(ob_arrow_01)

# ---- scene / render settings (as saved in the file)
scene.frame_start = 1; scene.frame_end = 1; scene.frame_set(1)
scene.render.engine = 'BLENDER_EEVEE_NEXT'
scene.render.image_settings.color_mode = 'RGB'
scene.render.image_settings.compression = 90
scene.render.resolution_percentage = 50
scene.render.dither_intensity = 0.0
scene.render.bake_margin = 2
scene.render.bake_bias = 0.0
scene.cycles.use_denoising = False
scene.cycles.samples = 10
scene.cycles.sampling_pattern = 'TABULATED_SOBOL'
scene.cycles.light_sampling_threshold = 0.0
scene.cycles.use_adaptive_sampling = False
scene.cycles.use_light_tree = False
scene.cycles.blur_glossy = 0.0
scene.cycles.volume_bounces = 1
scene.cycles.pixel_filter_type = 'GAUSSIAN'
scene.cycles.sample_clamp_indirect = 0.0
scene.view_settings.view_transform = 'Standard'
bpy.context.view_layer.update()

# ---- added for rendering (the .blend has no active camera and no usable light): camera, sun
cam_auto = bpy.data.cameras.new('AutoCamera')
cam_auto.lens = 50.0
cam_auto.sensor_width = 36.0
cam_auto.clip_end = 1000.0
ob_auto_camera = bpy.data.objects.new('AutoCamera', cam_auto)
scene.collection.objects.link(ob_auto_camera)
ob_auto_camera.location = (6.07124, -7.27882, 4.66677)
ob_auto_camera.rotation_euler = (1.09748, -7.21219e-08, 0.694738)
scene.camera = ob_auto_camera
light_auto_sun = bpy.data.lights.new('AutoSun', 'SUN')
light_auto_sun.energy = 3.0
light_auto_sun.angle = 0.0523599
ob_auto_sun = bpy.data.objects.new('AutoSun', light_auto_sun)
scene.collection.objects.link(ob_auto_sun)
ob_auto_sun.rotation_euler = (0.872665, 0.174533, 0.523599)
bpy.context.view_layer.update()
